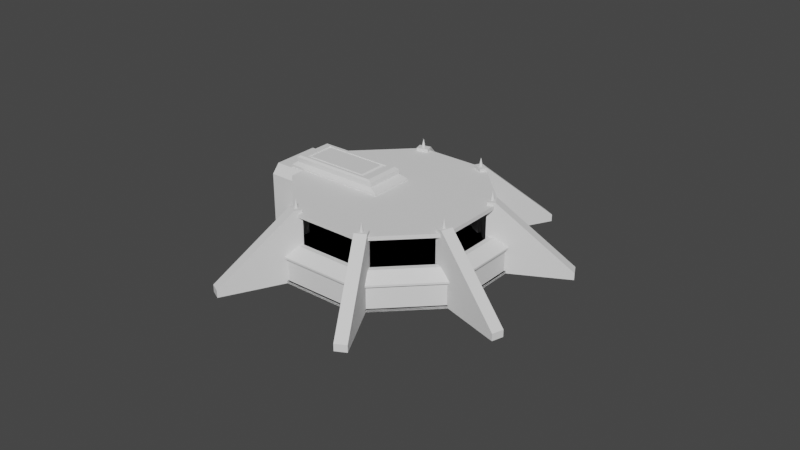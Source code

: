 # Source: Bunker_Imperial.blend  (saved by Blender 3.1.7; exported with 4.5.12 LTS)
import bpy
from mathutils import Matrix  # noqa: F401  (used for matrix-valued properties, if any)

bpy.ops.wm.read_factory_settings(use_empty=True)
scene = bpy.context.scene
scene.name = 'Scene'

# ---- collections
col_collection = bpy.data.collections.new('Collection'); scene.collection.children.link(col_collection)

# ---- world
world_world = bpy.data.worlds.new('World'); scene.world = world_world
world_world.use_nodes = True; world_world.node_tree.nodes.clear()
_N = world_world.node_tree.nodes; _L = world_world.node_tree.links
n0 = _N.new('ShaderNodeOutputWorld'); n0.name = 'World Output'; n0.location = (300, 300)
n1 = _N.new('ShaderNodeBackground'); n1.name = 'Background'; n1.location = (10, 300)
n1.inputs[0].default_value = (0.05088, 0.05088, 0.05088, 1.0)
_L.new(n1.outputs[0], n0.inputs[0])
n0.is_active_output = True
world_world.color = (0.05088, 0.05088, 0.05088)
world_world.use_sun_shadow = False
world_world.sun_shadow_jitter_overblur = 0.0

# ---- meshes
me_cylinder = bpy.data.meshes.new('Cylinder')
me_cylinder.from_pydata([(0.0, 0.09805, -0.006371), (0.0, 0.09805, 0.006371), (0.06933, 0.06933, -0.006371), (0.06933, 0.06933, 0.006371), (0.09805, -4.286e-09, -0.006371), (0.09805, -4.286e-09, 0.006371), (0.06933, -0.06933, -0.006371), (0.06933, -0.06933, 0.006371), (-8.571e-09, -0.09805, -0.006371), (-8.571e-09, -0.09805, 0.006371), (-0.06933, -0.06933, -0.006371), (-0.06933, -0.06933, 0.006371), (-0.09805, 1.169e-09, -0.006371), (-0.09805, 1.169e-09, 0.006371), (-0.06933, 0.06933, -0.006371), (-0.06933, 0.06933, 0.006371)], [], [(0, 1, 3, 2), (2, 3, 5, 4), (4, 5, 7, 6), (6, 7, 9, 8), (8, 9, 11, 10), (10, 11, 13, 12), (3, 1, 15, 13, 11, 9, 7, 5), (12, 13, 15, 14), (14, 15, 1, 0), (0, 2, 4, 6, 8, 10, 12, 14)])
_uv = me_cylinder.uv_layers.new(name='UVMap')
_uv.uv.foreach_set('vector', [1.0, 0.5, 1.0, 1.0, 0.875, 1.0, 0.875, 0.5, 0.875, 0.5, 0.875, 1.0, 0.75, 1.0, 0.75, 0.5, 0.75, 0.5, 0.75, 1.0, 0.625, 1.0, 0.625, 0.5, 0.625, 0.5, 0.625, 1.0, 0.5, 1.0, 0.5, 0.5, 0.5, 0.5, 0.5, 1.0, 0.375, 1.0, 0.375, 0.5, 0.375, 0.5, 0.375, 1.0, 0.25, 1.0, 0.25, 0.5, 0.4197, 0.4197, 0.25, 0.49, 0.08029, 0.4197, 0.01, 0.25, 0.08029, 0.08029, 0.25, 0.01, 0.4197, 0.08029, 0.49, 0.25, 0.25, 0.5, 0.25, 1.0, 0.125, 1.0, 0.125, 0.5, 0.125, 0.5, 0.125, 1.0, 0.0, 1.0, 0.0, 0.5, 0.75, 0.49, 0.9197, 0.4197, 0.99, 0.25, 0.9197, 0.08029, 0.75, 0.01, 0.5803, 0.08029, 0.51, 0.25, 0.5803, 0.4197])
me_cylinder.use_remesh_fix_poles = True
me_cylinder.use_remesh_preserve_attributes = False
me_cylinder.update()
me_cylinder_001 = bpy.data.meshes.new('Cylinder.001')
me_cylinder_001.from_pydata([(-5.821e-11, 0.09805, -0.006371), (-5.821e-11, 0.09805, 0.05955), (0.06933, 0.06933, -0.006371), (0.06933, 0.06933, 0.05955), (0.09805, -4.228e-09, -0.006371), (0.09805, -4.228e-09, 0.05955), (0.06933, -0.06933, -0.006371), (0.06933, -0.06933, 0.05955), (-8.63e-09, -0.09805, -0.006371), (-8.63e-09, -0.09805, 0.05955), (-0.06933, -0.06933, -0.006371), (-0.06933, -0.06933, 0.05955), (-0.09805, 1.227e-09, -0.006371), (-0.09805, 1.227e-09, 0.05955), (-0.06933, 0.06933, -0.006371), (-0.06933, 0.06933, 0.05955), (0.07103, 0.07103, 0.05955), (-5.821e-11, 0.1005, 0.05955), (0.1005, -4.277e-09, 0.05955), (0.07103, -0.07103, 0.05955), (-8.728e-09, -0.1005, 0.05955), (-0.07103, -0.07103, 0.05955), (-0.1005, 1.079e-09, 0.05955), (-0.07103, 0.07103, 0.05955), (0.06331, 0.06331, 0.09061), (-1.721e-10, 0.08953, 0.09061), (0.08953, -3.894e-09, 0.09061), (0.06331, -0.06331, 0.09061), (-7.899e-09, -0.08953, 0.09061), (-0.06331, -0.06331, 0.09061), (-0.08953, 8.796e-10, 0.09061), (-0.06331, 0.06331, 0.09061), (0.07103, -0.07103, 0.0653), (-8.728e-09, -0.1005, 0.0653), (-0.1005, 1.079e-09, 0.0653), (-0.07103, 0.07103, 0.0653), (0.07103, 0.07103, 0.0653), (0.1005, -4.277e-09, 0.0653), (-0.07103, -0.07103, 0.0653), (-5.821e-11, 0.1005, 0.0653), (0.06, -0.06, 0.09061), (0.08485, -3.721e-09, 0.09061), (-5.821e-11, 0.08485, -0.006371), (0.08485, -3.651e-09, -0.006371), (-7.476e-09, -0.08485, -0.006371), (0.06, -0.06, -0.006371), (0.06, 0.06, -0.006371), (-0.06, -0.06, -0.006371), (0.08485, -3.651e-09, 0.09061), (0.06, 0.06, 0.09061), (-5.821e-11, 0.08485, 0.09061), (-1.313e-10, 0.08485, 0.09061), (-7.489e-09, -0.08485, 0.09061), (-7.476e-09, -0.08485, 0.09061), (-0.06, -0.06, 0.09061), (-0.07078, 0.06582, 0.05955), (-0.09645, 0.003861, 0.05955), (-0.07078, 0.06582, -0.006371), (-0.09645, 0.003861, -0.006371), (-0.08716, 1.098e-09, -0.006371), (-0.08437, -0.001161, -0.006371), (-0.0584, 0.06066, -0.006371), (-0.0584, 0.06066, 0.09061), (-0.06228, 0.06228, 0.09061), (-0.0985, 0.004714, 0.0653), (-0.07284, 0.06667, 0.0653), (-0.08918, 0.0008386, 0.09061), (-0.06352, 0.06279, 0.09061), (-0.0985, 0.004714, 0.05955), (-0.07284, 0.06667, 0.05955), (-0.08716, 8.767e-10, 0.09061), (-0.08437, -0.001161, 0.09061), (-0.07297, 0.06057, 0.05955), (-0.07502, 0.06142, 0.05955), (-0.06058, 0.05542, -0.006371), (-0.06058, 0.05542, 0.09061), (-0.06446, 0.05703, 0.09061), (-0.09427, 0.009105, 0.05955), (-0.09632, 0.009958, 0.05955), (-0.08498, 0.005244, 0.09061), (-0.08219, 0.004083, 0.09061), (-0.0657, 0.05755, 0.09061), (-0.07502, 0.06142, 0.0653), (-0.09427, 0.009105, -0.006371), (-0.08498, 0.005244, -0.006371), (-0.07297, 0.06057, -0.006371), (-0.08219, 0.004083, -0.006371), (-0.09632, 0.009958, 0.0653), (-0.087, 0.006083, 0.09061)], [], [(0, 1, 3, 2), (2, 3, 5, 4), (4, 5, 7, 6), (6, 7, 9, 8), (8, 9, 11, 10), (10, 11, 13, 12), (27, 26, 41, 40), (15, 14, 57, 55), (12, 13, 56, 58), (14, 15, 1, 0), (46, 42, 0, 2, 4, 6, 8, 10, 12, 59, 60, 47, 44, 45, 43), (58, 59, 12), (57, 14, 0, 42, 61), (9, 7, 19, 20), (48, 41, 26, 24, 49), (13, 11, 21, 22), (50, 49, 24, 25, 51), (25, 31, 63, 62, 51), (3, 1, 17, 16), (1, 15, 23, 17), (33, 32, 27, 28), (64, 34, 30, 66), (31, 35, 65, 67), (37, 36, 24, 26), (38, 33, 28, 29), (39, 35, 31, 25), (36, 39, 25, 24), (32, 37, 26, 27), (34, 38, 29, 30), (52, 28, 27, 40, 53), (5, 3, 16, 18), (56, 13, 22, 68), (23, 15, 55, 69), (54, 29, 28, 52), (11, 9, 20, 21), (70, 30, 29, 54, 71), (66, 30, 70), (31, 67, 63), (7, 5, 18, 19), (22, 21, 38, 34), (19, 18, 37, 32), (16, 17, 39, 36), (17, 23, 35, 39), (21, 20, 33, 38), (18, 16, 36, 37), (22, 34, 64, 68), (65, 35, 23, 69), (20, 19, 32, 33), (50, 42, 46, 49), (46, 43, 48, 49), (40, 41, 48), (40, 45, 44, 53), (52, 53, 44, 47, 54), (71, 54, 47, 60), (61, 42, 50, 51, 62), (55, 57, 85, 72), (62, 63, 76, 75), (72, 85, 74, 75, 76, 81, 82, 73), (77, 78, 87, 88, 79, 80, 86, 84, 83), (66, 70, 79, 88), (71, 60, 86, 80), (60, 59, 84, 86), (67, 65, 82, 81), (57, 61, 74, 85), (65, 69, 73, 82), (56, 68, 78, 77), (58, 56, 77, 83), (64, 66, 88, 87), (70, 71, 80, 79), (59, 58, 83, 84), (61, 62, 75, 74), (68, 64, 87, 78), (69, 55, 72, 73), (63, 67, 81, 76)])
_uv = me_cylinder_001.uv_layers.new(name='UVMap')
_uv.uv.foreach_set('vector', [1.0, 0.5, 1.0, 1.0, 0.875, 1.0, 0.875, 0.5, 0.875, 0.5, 0.875, 1.0, 0.75, 1.0, 0.75, 0.5, 0.75, 0.5, 0.75, 1.0, 0.625, 1.0, 0.625, 0.5, 0.625, 0.5, 0.625, 1.0, 0.5, 1.0, 0.5, 0.5, 0.5, 0.5, 0.5, 1.0, 0.375, 1.0, 0.375, 0.5, 0.375, 0.5, 0.375, 1.0, 0.25, 1.0, 0.25, 0.5, 0.4197, 0.08029, 0.49, 0.25, 0.49, 0.25, 0.4197, 0.08029, 0.125, 1.0, 0.125, 0.5, 0.1313, 0.5, 0.1313, 1.0, 0.25, 0.5, 0.25, 1.0, 0.243, 1.0, 0.243, 0.5, 0.125, 0.5, 0.125, 1.0, 0.0, 1.0, 0.0, 0.5, 0.8969, 0.3969, 0.75, 0.4577, 0.75, 0.49, 0.9197, 0.4197, 0.99, 0.25, 0.9197, 0.08029, 0.75, 0.01, 0.5803, 0.08029, 0.51, 0.25, 0.5366, 0.25, 0.5435, 0.2472, 0.6031, 0.1031, 0.75, 0.0423, 0.8969, 0.1031, 0.9577, 0.25, 0.5139, 0.2595, 0.5366, 0.25, 0.51, 0.25, 0.5767, 0.4111, 0.5803, 0.4197, 0.75, 0.49, 0.75, 0.4577, 0.6071, 0.3985, 0.5, 1.0, 0.625, 1.0, 0.625, 1.0, 0.5, 1.0, 0.49, 0.25, 0.49, 0.25, 0.49, 0.25, 0.4197, 0.4197, 0.4197, 0.4197, 0.25, 1.0, 0.375, 1.0, 0.375, 1.0, 0.25, 1.0, 0.25, 0.49, 0.4197, 0.4197, 0.4197, 0.4197, 0.25, 0.49, 0.25, 0.49, 0.25, 0.49, 0.08029, 0.4197, 0.08029, 0.4197, 0.08483, 0.4216, 0.25, 0.49, 0.875, 1.0, 1.0, 1.0, 1.0, 1.0, 0.875, 1.0, 0.0, 1.0, 0.125, 1.0, 0.125, 1.0, 0.0, 1.0, 0.5, 1.0, 0.625, 1.0, 0.625, 1.0, 0.5, 1.0, 0.2417, 1.0, 0.25, 1.0, 0.25, 1.0, 0.2483, 1.0, 0.125, 1.0, 0.125, 1.0, 0.1327, 1.0, 0.126, 1.0, 0.75, 1.0, 0.875, 1.0, 0.875, 1.0, 0.75, 1.0, 0.375, 1.0, 0.5, 1.0, 0.5, 1.0, 0.375, 1.0, 0.0, 1.0, 0.125, 1.0, 0.125, 1.0, 0.0, 1.0, 0.875, 1.0, 1.0, 1.0, 1.0, 1.0, 0.875, 1.0, 0.625, 1.0, 0.75, 1.0, 0.75, 1.0, 0.625, 1.0, 0.25, 1.0, 0.375, 1.0, 0.375, 1.0, 0.25, 1.0, 0.25, 0.01, 0.25, 0.01, 0.4197, 0.08029, 0.4197, 0.08029, 0.25, 0.01, 0.75, 1.0, 0.875, 1.0, 0.875, 1.0, 0.75, 1.0, 0.243, 1.0, 0.25, 1.0, 0.25, 1.0, 0.2417, 1.0, 0.125, 1.0, 0.125, 1.0, 0.1313, 1.0, 0.1327, 1.0, 0.08029, 0.08029, 0.08029, 0.08029, 0.25, 0.01, 0.25, 0.01, 0.375, 1.0, 0.5, 1.0, 0.5, 1.0, 0.375, 1.0, 0.01, 0.25, 0.01, 0.25, 0.08029, 0.08029, 0.08029, 0.08029, 0.01136, 0.2467, 0.01093, 0.2522, 0.01, 0.25, 0.01, 0.25, 0.08029, 0.4197, 0.07973, 0.4183, 0.08029, 0.4197, 0.625, 1.0, 0.75, 1.0, 0.75, 1.0, 0.625, 1.0, 0.25, 1.0, 0.375, 1.0, 0.375, 1.0, 0.25, 1.0, 0.625, 1.0, 0.75, 1.0, 0.75, 1.0, 0.625, 1.0, 0.875, 1.0, 1.0, 1.0, 1.0, 1.0, 0.875, 1.0, 0.0, 1.0, 0.125, 1.0, 0.125, 1.0, 0.0, 1.0, 0.375, 1.0, 0.5, 1.0, 0.5, 1.0, 0.375, 1.0, 0.75, 1.0, 0.875, 1.0, 0.875, 1.0, 0.75, 1.0, 0.25, 1.0, 0.25, 1.0, 0.2417, 1.0, 0.2417, 1.0, 0.1327, 1.0, 0.125, 1.0, 0.125, 1.0, 0.1327, 1.0, 0.5, 1.0, 0.625, 1.0, 0.625, 1.0, 0.5, 1.0, 1.0, 0.6766, 1.0, 0.5443, 0.875, 0.5443, 0.875, 0.6766, 0.875, 0.5443, 0.75, 0.5443, 0.75, 0.6766, 0.875, 0.6766, 0.625, 0.6766, 0.75, 0.6766, 0.75, 0.6766, 0.625, 0.6766, 0.625, 0.5443, 0.5, 0.5443, 0.5, 0.6766, 0.5, 0.6766, 0.5, 0.6766, 0.5, 0.5443, 0.375, 0.5443, 0.375, 0.6766, 0.2524, 0.6766, 0.375, 0.6766, 0.375, 0.5443, 0.2524, 0.5443, 0.1217, 0.5443, 0.0, 0.5443, 0.0, 0.6766, 0.0, 0.6766, 0.1217, 0.6766, 0.1313, 1.0, 0.1313, 0.5, 0.1313, 0.5, 0.1313, 1.0, 0.08483, 0.4216, 0.08029, 0.4197, 0.08029, 0.4197, 0.08483, 0.4216, 0.4852, 0.2947, 0.3805, 0.2947, 0.3805, 0.366, 0.5345, 0.366, 0.5345, 0.3436, 0.5345, 0.3365, 0.4943, 0.2829, 0.4852, 0.2829, 0.4852, 0.9548, 0.4852, 0.9666, 0.4943, 0.9666, 0.5345, 0.913, 0.5345, 0.9014, 0.5345, 0.8853, 0.3805, 0.8853, 0.3805, 0.9014, 0.3805, 0.9548, 0.01093, 0.2522, 0.01, 0.25, 0.01, 0.25, 0.01093, 0.2522, 0.2524, 0.6766, 0.2524, 0.5443, 0.2524, 0.5443, 0.2524, 0.6766, 0.5435, 0.2472, 0.5366, 0.25, 0.5366, 0.25, 0.5435, 0.2472, 0.126, 1.0, 0.1327, 1.0, 0.1327, 1.0, 0.126, 1.0, 0.5767, 0.4111, 0.6071, 0.3985, 0.6071, 0.3985, 0.5767, 0.4111, 0.1327, 1.0, 0.1327, 1.0, 0.1327, 1.0, 0.1327, 1.0, 0.243, 1.0, 0.2417, 1.0, 0.2417, 1.0, 0.243, 1.0, 0.243, 0.5, 0.243, 1.0, 0.243, 1.0, 0.243, 0.5, 0.2417, 1.0, 0.2483, 1.0, 0.2483, 1.0, 0.2417, 1.0, 0.01, 0.25, 0.01136, 0.2467, 0.01136, 0.2467, 0.01, 0.25, 0.5366, 0.25, 0.5139, 0.2595, 0.5139, 0.2595, 0.5366, 0.25, 0.1217, 0.5443, 0.1217, 0.6766, 0.1217, 0.6766, 0.1217, 0.5443, 0.2417, 1.0, 0.2417, 1.0, 0.2417, 1.0, 0.2417, 1.0, 0.1327, 1.0, 0.1313, 1.0, 0.1313, 1.0, 0.1327, 1.0, 0.08029, 0.4197, 0.07973, 0.4183, 0.07973, 0.4183, 0.08029, 0.4197])
me_cylinder_001.use_remesh_fix_poles = True
me_cylinder_001.use_remesh_preserve_attributes = False
me_cylinder_001.update()
me_cylinder_003 = bpy.data.meshes.new('Cylinder.003')
me_cylinder_003.from_pydata([(0.0, 0.09805, -0.0138), (0.0, 0.09805, 0.006371), (0.06933, 0.06933, -0.0138), (0.06933, 0.06933, 0.006371), (0.09805, -4.286e-09, -0.0138), (0.09805, -4.286e-09, 0.006371), (0.06933, -0.06933, -0.0138), (0.06933, -0.06933, 0.006371), (-8.571e-09, -0.09805, -0.0138), (-8.571e-09, -0.09805, 0.006371), (-0.06933, -0.06933, -0.0138), (-0.06933, -0.06933, 0.006371), (-0.09805, 1.169e-09, -0.0138), (-0.09805, 1.169e-09, 0.006371), (-0.06933, 0.06933, -0.0138), (-0.06933, 0.06933, 0.006371)], [], [(0, 1, 3, 2), (2, 3, 5, 4), (4, 5, 7, 6), (6, 7, 9, 8), (8, 9, 11, 10), (10, 11, 13, 12), (3, 1, 15, 13, 11, 9, 7, 5), (12, 13, 15, 14), (14, 15, 1, 0), (0, 2, 4, 6, 8, 10, 12, 14)])
_uv = me_cylinder_003.uv_layers.new(name='UVMap')
_uv.uv.foreach_set('vector', [1.0, 0.5, 1.0, 1.0, 0.875, 1.0, 0.875, 0.5, 0.875, 0.5, 0.875, 1.0, 0.75, 1.0, 0.75, 0.5, 0.75, 0.5, 0.75, 1.0, 0.625, 1.0, 0.625, 0.5, 0.625, 0.5, 0.625, 1.0, 0.5, 1.0, 0.5, 0.5, 0.5, 0.5, 0.5, 1.0, 0.375, 1.0, 0.375, 0.5, 0.375, 0.5, 0.375, 1.0, 0.25, 1.0, 0.25, 0.5, 0.4197, 0.4197, 0.25, 0.49, 0.08029, 0.4197, 0.01, 0.25, 0.08029, 0.08029, 0.25, 0.01, 0.4197, 0.08029, 0.49, 0.25, 0.25, 0.5, 0.25, 1.0, 0.125, 1.0, 0.125, 0.5, 0.125, 0.5, 0.125, 1.0, 0.0, 1.0, 0.0, 0.5, 0.75, 0.49, 0.9197, 0.4197, 0.99, 0.25, 0.9197, 0.08029, 0.75, 0.01, 0.5803, 0.08029, 0.51, 0.25, 0.5803, 0.4197])
me_cylinder_003.use_remesh_fix_poles = True
me_cylinder_003.use_remesh_preserve_attributes = False
me_cylinder_003.update()
me_cylinder_006 = bpy.data.meshes.new('Cylinder.006')
me_cylinder_006.from_pydata([(0.0, 0.09805, -0.006371), (0.0, 0.09805, 0.006371), (0.06933, 0.06933, -0.006371), (0.06933, 0.06933, 0.006371), (0.09805, -4.286e-09, -0.006371), (0.09805, -4.286e-09, 0.006371), (0.06933, -0.06933, -0.006371), (0.06933, -0.06933, 0.006371), (-8.571e-09, -0.09805, -0.006371), (-8.571e-09, -0.09805, 0.006371), (-0.06933, -0.06933, -0.006371), (-0.06933, -0.06933, 0.006371), (-0.09805, 1.169e-09, -0.006371), (-0.09805, 1.169e-09, 0.006371), (-0.06933, 0.06933, -0.006371), (-0.06933, 0.06933, 0.006371)], [], [(0, 1, 3, 2), (2, 3, 5, 4), (4, 5, 7, 6), (6, 7, 9, 8), (8, 9, 11, 10), (10, 11, 13, 12), (3, 1, 15, 13, 11, 9, 7, 5), (12, 13, 15, 14), (14, 15, 1, 0), (0, 2, 4, 6, 8, 10, 12, 14)])
_uv = me_cylinder_006.uv_layers.new(name='UVMap')
_uv.uv.foreach_set('vector', [1.0, 0.5, 1.0, 1.0, 0.875, 1.0, 0.875, 0.5, 0.875, 0.5, 0.875, 1.0, 0.75, 1.0, 0.75, 0.5, 0.75, 0.5, 0.75, 1.0, 0.625, 1.0, 0.625, 0.5, 0.625, 0.5, 0.625, 1.0, 0.5, 1.0, 0.5, 0.5, 0.5, 0.5, 0.5, 1.0, 0.375, 1.0, 0.375, 0.5, 0.375, 0.5, 0.375, 1.0, 0.25, 1.0, 0.25, 0.5, 0.4197, 0.4197, 0.25, 0.49, 0.08029, 0.4197, 0.01, 0.25, 0.08029, 0.08029, 0.25, 0.01, 0.4197, 0.08029, 0.49, 0.25, 0.25, 0.5, 0.25, 1.0, 0.125, 1.0, 0.125, 0.5, 0.125, 0.5, 0.125, 1.0, 0.0, 1.0, 0.0, 0.5, 0.75, 0.49, 0.9197, 0.4197, 0.99, 0.25, 0.9197, 0.08029, 0.75, 0.01, 0.5803, 0.08029, 0.51, 0.25, 0.5803, 0.4197])
me_cylinder_006.use_remesh_fix_poles = True
me_cylinder_006.use_remesh_preserve_attributes = False
me_cylinder_006.update()
me_cube_008 = bpy.data.meshes.new('Cube.008')
me_cube_008.from_pydata([(0.1511, -0.1588, -0.01663), (0.1511, -0.1588, 0.06487), (0.2721, -0.1344, -0.01663), (0.1627, -0.1565, 0.06487), (0.1475, -0.1413, -0.01663), (0.1475, -0.1413, 0.06487), (0.2686, -0.1169, -0.01663), (0.1592, -0.1389, 0.06487), (0.1511, -0.1588, -0.008371), (0.2721, -0.1344, -0.008371), (0.2686, -0.1169, -0.008371), (0.1475, -0.1413, -0.008371), (-0.008945, -0.02786, -0.01663), (-0.008945, -0.02786, 0.06487), (-0.008945, 0.09564, -0.01663), (-0.008945, -0.01596, 0.06487), (0.008945, -0.02786, -0.01663), (0.008945, -0.02786, 0.06487), (0.008945, 0.09564, -0.01663), (0.008945, -0.01596, 0.06487), (-0.008945, -0.02786, -0.008371), (-0.008945, 0.09564, -0.008371), (0.008945, 0.09564, -0.008371), (0.008945, -0.02786, -0.008371), (-0.09696, -0.08106, -0.01663), (-0.09696, -0.08106, 0.06487), (-0.1843, 0.006266, -0.01663), (-0.1054, -0.07265, 0.06487), (-0.08431, -0.06841, -0.01663), (-0.08431, -0.06841, 0.06487), (-0.1716, 0.01892, -0.01663), (-0.09273, -0.06, 0.06487), (-0.09696, -0.08106, -0.008371), (-0.1843, 0.006266, -0.008371), (-0.1716, 0.01892, -0.008371), (-0.08431, -0.06841, -0.008371), (0.1163, -0.2556, -0.01663), (0.1163, -0.2556, 0.06487), (0.2192, -0.324, -0.01663), (0.1263, -0.2622, 0.06487), (0.1262, -0.2407, -0.01663), (0.1262, -0.2407, 0.06487), (0.2291, -0.309, -0.01663), (0.1362, -0.2473, 0.06487), (0.1163, -0.2556, -0.008371), (0.2192, -0.324, -0.008371), (0.2291, -0.309, -0.008371), (0.1262, -0.2407, -0.008371), (0.1093, -0.06589, -0.01663), (0.1093, -0.06589, 0.06487), (0.1777, 0.03699, -0.01663), (0.1159, -0.05597, 0.06487), (0.09444, -0.05599, -0.01663), (0.09444, -0.05599, 0.06487), (0.1628, 0.04689, -0.01663), (0.101, -0.04608, 0.06487), (0.1093, -0.06589, -0.008371), (0.1777, 0.03699, -0.008371), (0.1628, 0.04689, -0.008371), (0.09444, -0.05599, -0.008371), (0.02005, -0.3023, -0.01663), (0.02005, -0.3023, 0.06487), (0.02309, -0.4258, -0.01663), (0.02034, -0.3142, 0.06487), (0.03794, -0.3019, -0.01663), (0.03794, -0.3019, 0.06487), (0.04097, -0.4254, -0.01663), (0.03823, -0.3138, 0.06487), (0.02005, -0.3023, -0.008371), (0.02309, -0.4258, -0.008371), (0.04097, -0.4254, -0.008371), (0.03794, -0.3019, -0.008371)], [], [(8, 9, 3, 1), (9, 10, 7, 3), (10, 11, 5, 7), (11, 8, 1, 5), (2, 0, 4, 6), (7, 5, 1, 3), (4, 0, 8, 11), (6, 4, 11, 10), (2, 6, 10, 9), (0, 2, 9, 8), (20, 13, 15, 21), (21, 15, 19, 22), (22, 19, 17, 23), (23, 17, 13, 20), (14, 18, 16, 12), (19, 15, 13, 17), (16, 23, 20, 12), (18, 22, 23, 16), (14, 21, 22, 18), (12, 20, 21, 14), (32, 25, 27, 33), (33, 27, 31, 34), (34, 31, 29, 35), (35, 29, 25, 32), (26, 30, 28, 24), (31, 27, 25, 29), (28, 35, 32, 24), (30, 34, 35, 28), (26, 33, 34, 30), (24, 32, 33, 26), (44, 45, 39, 37), (45, 46, 43, 39), (46, 47, 41, 43), (47, 44, 37, 41), (38, 36, 40, 42), (43, 41, 37, 39), (40, 36, 44, 47), (42, 40, 47, 46), (38, 42, 46, 45), (36, 38, 45, 44), (56, 57, 51, 49), (57, 58, 55, 51), (58, 59, 53, 55), (59, 56, 49, 53), (50, 48, 52, 54), (55, 53, 49, 51), (52, 48, 56, 59), (54, 52, 59, 58), (50, 54, 58, 57), (48, 50, 57, 56), (68, 69, 63, 61), (69, 70, 67, 63), (70, 71, 65, 67), (71, 68, 61, 65), (62, 60, 64, 66), (67, 65, 61, 63), (64, 60, 68, 71), (66, 64, 71, 70), (62, 66, 70, 69), (60, 62, 69, 68)])
_uv = me_cube_008.uv_layers.new(name='UVMap')
_uv.uv.foreach_set('vector', [0.4168, 0.0, 0.4168, 0.25, 0.625, 0.25, 0.625, 0.0, 0.4168, 0.25, 0.4168, 0.5, 0.625, 0.5, 0.625, 0.25, 0.4168, 0.5, 0.4168, 0.75, 0.625, 0.75, 0.625, 0.5, 0.4168, 0.75, 0.4168, 1.0, 0.625, 1.0, 0.625, 0.75, 0.125, 0.5, 0.125, 0.75, 0.375, 0.75, 0.375, 0.5, 0.625, 0.5, 0.625, 0.75, 0.875, 0.75, 0.875, 0.5, 0.375, 0.75, 0.375, 1.0, 0.4168, 1.0, 0.4168, 0.75, 0.375, 0.5, 0.375, 0.75, 0.4168, 0.75, 0.4168, 0.5, 0.375, 0.25, 0.375, 0.5, 0.4168, 0.5, 0.4168, 0.25, 0.375, 0.0, 0.375, 0.25, 0.4168, 0.25, 0.4168, 0.0, 0.4168, 0.0, 0.625, 0.0, 0.625, 0.25, 0.4168, 0.25, 0.4168, 0.25, 0.625, 0.25, 0.625, 0.5, 0.4168, 0.5, 0.4168, 0.5, 0.625, 0.5, 0.625, 0.75, 0.4168, 0.75, 0.4168, 0.75, 0.625, 0.75, 0.625, 1.0, 0.4168, 1.0, 0.125, 0.5, 0.375, 0.5, 0.375, 0.75, 0.125, 0.75, 0.625, 0.5, 0.875, 0.5, 0.875, 0.75, 0.625, 0.75, 0.375, 0.75, 0.4168, 0.75, 0.4168, 1.0, 0.375, 1.0, 0.375, 0.5, 0.4168, 0.5, 0.4168, 0.75, 0.375, 0.75, 0.375, 0.25, 0.4168, 0.25, 0.4168, 0.5, 0.375, 0.5, 0.375, 0.0, 0.4168, 0.0, 0.4168, 0.25, 0.375, 0.25, 0.4168, 0.0, 0.625, 0.0, 0.625, 0.25, 0.4168, 0.25, 0.4168, 0.25, 0.625, 0.25, 0.625, 0.5, 0.4168, 0.5, 0.4168, 0.5, 0.625, 0.5, 0.625, 0.75, 0.4168, 0.75, 0.4168, 0.75, 0.625, 0.75, 0.625, 1.0, 0.4168, 1.0, 0.125, 0.5, 0.375, 0.5, 0.375, 0.75, 0.125, 0.75, 0.625, 0.5, 0.875, 0.5, 0.875, 0.75, 0.625, 0.75, 0.375, 0.75, 0.4168, 0.75, 0.4168, 1.0, 0.375, 1.0, 0.375, 0.5, 0.4168, 0.5, 0.4168, 0.75, 0.375, 0.75, 0.375, 0.25, 0.4168, 0.25, 0.4168, 0.5, 0.375, 0.5, 0.375, 0.0, 0.4168, 0.0, 0.4168, 0.25, 0.375, 0.25, 0.4168, 0.0, 0.4168, 0.25, 0.625, 0.25, 0.625, 0.0, 0.4168, 0.25, 0.4168, 0.5, 0.625, 0.5, 0.625, 0.25, 0.4168, 0.5, 0.4168, 0.75, 0.625, 0.75, 0.625, 0.5, 0.4168, 0.75, 0.4168, 1.0, 0.625, 1.0, 0.625, 0.75, 0.125, 0.5, 0.125, 0.75, 0.375, 0.75, 0.375, 0.5, 0.625, 0.5, 0.625, 0.75, 0.875, 0.75, 0.875, 0.5, 0.375, 0.75, 0.375, 1.0, 0.4168, 1.0, 0.4168, 0.75, 0.375, 0.5, 0.375, 0.75, 0.4168, 0.75, 0.4168, 0.5, 0.375, 0.25, 0.375, 0.5, 0.4168, 0.5, 0.4168, 0.25, 0.375, 0.0, 0.375, 0.25, 0.4168, 0.25, 0.4168, 0.0, 0.4168, 0.0, 0.4168, 0.25, 0.625, 0.25, 0.625, 0.0, 0.4168, 0.25, 0.4168, 0.5, 0.625, 0.5, 0.625, 0.25, 0.4168, 0.5, 0.4168, 0.75, 0.625, 0.75, 0.625, 0.5, 0.4168, 0.75, 0.4168, 1.0, 0.625, 1.0, 0.625, 0.75, 0.125, 0.5, 0.125, 0.75, 0.375, 0.75, 0.375, 0.5, 0.625, 0.5, 0.625, 0.75, 0.875, 0.75, 0.875, 0.5, 0.375, 0.75, 0.375, 1.0, 0.4168, 1.0, 0.4168, 0.75, 0.375, 0.5, 0.375, 0.75, 0.4168, 0.75, 0.4168, 0.5, 0.375, 0.25, 0.375, 0.5, 0.4168, 0.5, 0.4168, 0.25, 0.375, 0.0, 0.375, 0.25, 0.4168, 0.25, 0.4168, 0.0, 0.4168, 0.0, 0.4168, 0.25, 0.625, 0.25, 0.625, 0.0, 0.4168, 0.25, 0.4168, 0.5, 0.625, 0.5, 0.625, 0.25, 0.4168, 0.5, 0.4168, 0.75, 0.625, 0.75, 0.625, 0.5, 0.4168, 0.75, 0.4168, 1.0, 0.625, 1.0, 0.625, 0.75, 0.125, 0.5, 0.125, 0.75, 0.375, 0.75, 0.375, 0.5, 0.625, 0.5, 0.625, 0.75, 0.875, 0.75, 0.875, 0.5, 0.375, 0.75, 0.375, 1.0, 0.4168, 1.0, 0.4168, 0.75, 0.375, 0.5, 0.375, 0.75, 0.4168, 0.75, 0.4168, 0.5, 0.375, 0.25, 0.375, 0.5, 0.4168, 0.5, 0.4168, 0.25, 0.375, 0.0, 0.375, 0.25, 0.4168, 0.25, 0.4168, 0.0])
me_cube_008.use_remesh_fix_poles = True
me_cube_008.use_remesh_preserve_attributes = False
me_cube_008.update()
me_cube_009 = bpy.data.meshes.new('Cube.009')
me_cube_009.from_pydata([(-0.08072, -0.08072, 0.0008424), (-0.02307, -0.05708, 0.0023), (-0.08072, 0.08072, 0.0008424), (0.3516, -0.08072, 0.0008424), (-0.02307, 0.05568, 0.0023), (0.3516, 0.08072, 0.0008424), (0.2727, -0.05708, 0.0023), (-0.08072, -0.08072, 0.0003678), (-0.08072, 0.08072, 0.0003678), (0.3516, 0.08072, 0.0003678), (0.2727, 0.05568, 0.0023), (0.3516, -0.08072, 0.0003678), (6.049e-05, 0.08072, 0.0003678), (6.049e-05, -0.08072, 0.0003678), (0.32, -0.07096, 0.00144), (0.32, 0.07096, 0.00144), (-0.06001, -0.07096, 0.00144), (-0.06001, 0.07096, 0.00144), (0.32, -0.07096, 0.002193), (0.32, 0.07096, 0.002193), (-0.06001, -0.07096, 0.002193), (-0.06001, 0.07096, 0.002193), (0.3034, -0.06583, 0.002502), (0.3034, 0.06583, 0.002502), (-0.04912, -0.06583, 0.002502), (-0.04912, 0.06583, 0.002502), (0.2727, 0.05568, 0.002502), (-0.02307, 0.05568, 0.002502), (-0.02307, -0.05708, 0.002502), (0.2727, -0.05708, 0.002502), (-0.02307, 0.04852, 0.0023), (-0.02307, 0.04852, 0.002502), (-0.02307, -0.05118, 0.002502), (-0.02307, -0.05118, 0.0023), (0.2579, -0.05708, 0.0023), (0.2579, -0.05708, 0.002502), (0.2579, 0.05568, 0.0023), (0.2579, 0.05568, 0.002502), (0.2579, 0.04852, 0.0023), (0.2579, -0.05118, 0.0023), (-0.01131, 0.05568, 0.002502), (-0.01131, -0.05708, 0.0023), (-0.01131, -0.05708, 0.002502), (-0.01131, 0.05568, 0.0023), (-0.01131, 0.04852, 0.0023), (-0.01131, -0.05118, 0.0023), (-0.006423, 0.04671, 0.002499), (0.253, 0.04671, 0.002499), (-0.006423, -0.04937, 0.002499), (0.253, -0.04937, 0.002499), (-0.08072, -0.113, -0.01006), (-0.08072, 0.113, -0.01006), (6.049e-05, 0.113, -0.01006), (6.049e-05, -0.113, -0.01006), (-0.08072, 0.08528, 0.0003678), (-0.08072, 0.113, -0.001107), (6.049e-05, 0.113, -0.001107), (6.049e-05, 0.08528, 0.0003678), (-0.08072, -0.113, -0.001107), (-0.08072, -0.08528, 0.0003678), (6.049e-05, -0.08528, 0.0003678), (6.049e-05, -0.113, -0.001107), (-0.1527, -0.08072, 0.0003678), (-0.1527, 0.08072, 0.0003678), (-0.1527, -0.113, -0.01006), (-0.1527, 0.113, -0.01006), (-0.1527, 0.113, -0.001107), (-0.1527, 0.08528, 0.0003678), (-0.1527, -0.08528, 0.0003678), (-0.1527, -0.113, -0.001107), (6.049e-05, 0.0813, -0.001445), (6.049e-05, 0.08072, -0.001415), (6.049e-05, 0.0813, -0.01006), (6.049e-05, -0.0813, -0.01006), (6.049e-05, -0.08072, -0.001415), (6.049e-05, -0.0813, -0.001445), (6.049e-05, -0.06136, -0.0003836), (6.049e-05, 0.06136, -0.0003836), (6.049e-05, 0.05809, -0.0003836), (6.049e-05, -0.05809, -0.0003836), (-0.08072, 0.0813, -0.01006), (-0.1527, 0.0813, -0.01006), (-0.08072, -0.0813, -0.01006), (-0.1527, 0.08072, -0.001415), (-0.1527, -0.06136, -0.0003836), (-0.1527, -0.08072, -0.001415), (-0.1527, 0.06136, -0.0003836), (-0.1527, 0.05809, -0.0003836), (-0.1527, -0.05809, -0.0003836), (-0.1527, 0.0813, -0.001445), (-0.1527, -0.0813, -0.001445), (-0.1527, -0.0813, -0.01006), (-0.08072, -0.113, -0.01037), (6.049e-05, -0.113, -0.01037), (-0.1527, -0.113, -0.01037), (6.049e-05, 0.113, -0.01037), (6.049e-05, 0.0813, -0.01037), (-0.08072, 0.0813, -0.01037), (-0.08072, -0.0813, -0.01037), (-0.1527, -0.0813, -0.01037), (-0.1527, 0.0813, -0.01037), (-0.08072, 0.113, -0.01037), (-0.1527, 0.113, -0.01037), (6.049e-05, -0.0813, -0.01037)], [], [(2, 8, 7, 0), (12, 8, 2, 5, 9), (15, 17, 21, 19), (52, 56, 57, 12, 71, 70, 72), (16, 14, 18, 20), (13, 12, 9, 11), (74, 13, 60, 61, 53, 73, 75), (5, 3, 11, 9), (3, 14, 16, 0), (18, 22, 24, 20), (2, 0, 16, 17), (27, 25, 24, 28, 32, 31), (19, 21, 25, 23), (17, 16, 20, 21), (13, 11, 3, 0, 7), (5, 2, 17, 15), (31, 30, 4, 27), (37, 36, 10, 26), (41, 1, 28, 42), (10, 6, 29, 26), (32, 33, 30, 31), (5, 15, 14, 3), (58, 59, 68, 69), (21, 20, 24, 25), (15, 19, 18, 14), (28, 24, 22, 23, 25, 27, 40, 37, 26, 29, 35, 42), (19, 23, 22, 18), (39, 34, 6, 10, 36, 38), (28, 1, 33, 32), (38, 44, 46, 47), (43, 44, 38, 36), (45, 41, 34, 39), (6, 34, 35, 29), (40, 43, 36, 37), (27, 4, 43, 40), (33, 1, 41, 45), (4, 30, 44, 43), (30, 33, 45, 44), (34, 41, 42, 35), (46, 48, 49, 47), (44, 45, 48, 46), (45, 39, 49, 48), (39, 38, 47, 49), (71, 12, 13, 74, 76, 79, 78, 77), (65, 51, 101, 102), (13, 7, 59, 60), (52, 72, 96, 95), (81, 65, 102, 100), (8, 12, 57, 54), (54, 55, 66, 67), (61, 58, 50, 53), (54, 57, 56, 55), (58, 61, 60, 59), (55, 56, 52, 51), (62, 63, 83, 86, 87, 88, 84, 85), (63, 67, 66, 65, 81, 89, 83), (91, 64, 69, 68, 62, 85, 90), (7, 8, 63, 62), (55, 51, 65, 66), (59, 7, 62, 68), (51, 52, 95, 101), (50, 58, 69, 64), (8, 54, 67, 63), (71, 77, 86, 83, 89, 70), (84, 76, 74, 75, 90, 85), (87, 78, 79, 88), (90, 75, 73, 82, 91), (86, 77, 78, 87), (72, 70, 89, 81, 80), (88, 79, 76, 84), (53, 50, 92, 93), (100, 102, 101, 97), (97, 101, 95, 96), (93, 92, 98, 103), (92, 94, 99, 98), (103, 96, 97, 100, 99, 98), (73, 53, 93, 103), (73, 72, 96, 103), (64, 91, 99, 94), (50, 64, 94, 92), (81, 91, 99, 100)])
_uv = me_cube_009.uv_layers.new(name='UVMap')
_uv.uv.foreach_set('vector', [0.625, 0.25, 0.6006, 0.25, 0.6006, 0.0, 0.625, 0.0, 0.6006, 0.3436, 0.6006, 0.25, 0.625, 0.25, 0.625, 0.5, 0.6006, 0.5, 0.625, 0.5, 0.625, 0.25, 0.625, 0.25, 0.625, 0.5, 0.7206, 0.5931, 0.7206, 0.5931, 0.7206, 0.5931, 0.7206, 0.5931, 0.7206, 0.5931, 0.7206, 0.5931, 0.7206, 0.5931, 0.625, 1.0, 0.625, 0.75, 0.625, 0.75, 0.625, 1.0, 0.7206, 0.6666, 0.7206, 0.5931, 0.6832, 0.5931, 0.6832, 0.6666, 0.7206, 0.6666, 0.7206, 0.6666, 0.7206, 0.6666, 0.7206, 0.6666, 0.7206, 0.6666, 0.7206, 0.6666, 0.7206, 0.6666, 0.625, 0.5, 0.625, 0.75, 0.6006, 0.75, 0.6006, 0.5, 0.625, 0.75, 0.625, 0.75, 0.625, 1.0, 0.625, 1.0, 0.625, 0.75, 0.625, 0.75, 0.625, 1.0, 0.625, 1.0, 0.625, 0.25, 0.625, 0.0, 0.625, 0.0, 0.625, 0.25, 0.8565, 0.5193, 0.875, 0.5, 0.875, 0.75, 0.8565, 0.7334, 0.8565, 0.7222, 0.8565, 0.5329, 0.625, 0.5, 0.625, 0.25, 0.625, 0.25, 0.625, 0.5, 0.625, 0.25, 0.625, 0.0, 0.625, 0.0, 0.625, 0.25, 0.6006, 0.9064, 0.6006, 0.75, 0.625, 0.75, 0.625, 1.0, 0.6006, 1.0, 0.625, 0.5, 0.625, 0.25, 0.625, 0.25, 0.625, 0.5, 0.4798, 0.2341, 0.375, 0.2341, 0.375, 0.25, 0.4798, 0.25, 0.4798, 0.4875, 0.375, 0.4875, 0.375, 0.5, 0.4798, 0.5, 0.375, 0.9901, 0.375, 1.0, 0.4798, 1.0, 0.4798, 0.9901, 0.375, 0.5, 0.375, 0.75, 0.4798, 0.75, 0.4798, 0.5, 0.4798, 0.01308, 0.375, 0.01308, 0.375, 0.2341, 0.4798, 0.2341, 0.625, 0.5, 0.625, 0.5, 0.625, 0.75, 0.625, 0.75, 0.6006, 1.0, 0.6006, 1.0, 0.6006, 1.0, 0.6006, 1.0, 0.625, 0.25, 0.625, 0.0, 0.625, 0.0, 0.625, 0.25, 0.625, 0.5, 0.625, 0.5, 0.625, 0.75, 0.625, 0.75, 0.8565, 0.7334, 0.875, 0.75, 0.625, 0.75, 0.625, 0.5, 0.875, 0.5, 0.8565, 0.5193, 0.8482, 0.5193, 0.6573, 0.5193, 0.6468, 0.5193, 0.6468, 0.7334, 0.6573, 0.7334, 0.8482, 0.7334, 0.625, 0.5, 0.625, 0.5, 0.625, 0.75, 0.625, 0.75, 0.3625, 0.7369, 0.3625, 0.75, 0.375, 0.75, 0.375, 0.5, 0.3625, 0.5, 0.3625, 0.5159, 0.4798, 0.0, 0.375, 0.0, 0.375, 0.01308, 0.4798, 0.01308, 0.3625, 0.5159, 0.1349, 0.5159, 0.1349, 0.5159, 0.3625, 0.5159, 0.1349, 0.5, 0.1349, 0.5159, 0.3625, 0.5159, 0.3625, 0.5, 0.1349, 0.7369, 0.1349, 0.75, 0.3625, 0.75, 0.3625, 0.7369, 0.375, 0.75, 0.375, 0.7625, 0.4798, 0.7625, 0.4798, 0.75, 0.4798, 0.2599, 0.375, 0.2599, 0.375, 0.4875, 0.4798, 0.4875, 0.4798, 0.25, 0.375, 0.25, 0.375, 0.2599, 0.4798, 0.2599, 0.125, 0.7369, 0.125, 0.75, 0.1349, 0.75, 0.1349, 0.7369, 0.125, 0.5, 0.125, 0.5159, 0.1349, 0.5159, 0.1349, 0.5, 0.125, 0.5159, 0.125, 0.7369, 0.1349, 0.7369, 0.1349, 0.5159, 0.375, 0.7625, 0.375, 0.9901, 0.4798, 0.9901, 0.4798, 0.7625, 0.1349, 0.5159, 0.1349, 0.7369, 0.3625, 0.7369, 0.3625, 0.5159, 0.1349, 0.5159, 0.1349, 0.7369, 0.1349, 0.7369, 0.1349, 0.5159, 0.1349, 0.7369, 0.3625, 0.7369, 0.3625, 0.7369, 0.1349, 0.7369, 0.3625, 0.7369, 0.3625, 0.5159, 0.3625, 0.5159, 0.3625, 0.7369, 0.7206, 0.5931, 0.7206, 0.5931, 0.7206, 0.6666, 0.7206, 0.6666, 0.7206, 0.6577, 0.7206, 0.6563, 0.7206, 0.6034, 0.7206, 0.6019, 0.6006, 0.25, 0.6006, 0.25, 0.6006, 0.25, 0.6006, 0.25, 0.6006, 0.9064, 0.6006, 1.0, 0.6006, 1.0, 0.6006, 0.9064, 0.7206, 0.5931, 0.7206, 0.5931, 0.7206, 0.5931, 0.7206, 0.5931, 0.6006, 0.25, 0.6006, 0.25, 0.6006, 0.25, 0.6006, 0.25, 0.6006, 0.25, 0.6006, 0.3436, 0.6006, 0.3436, 0.6006, 0.25, 0.6006, 0.25, 0.6006, 0.25, 0.6006, 0.25, 0.6006, 0.25, 0.6006, 0.9064, 0.6006, 1.0, 0.6006, 1.0, 0.6006, 0.9064, 0.6006, 0.25, 0.6006, 0.3436, 0.6006, 0.3436, 0.6006, 0.25, 0.6006, 1.0, 0.6006, 0.9064, 0.6006, 0.9064, 0.6006, 1.0, 0.6006, 0.25, 0.6006, 0.3436, 0.6006, 0.3436, 0.6006, 0.25, 0.6006, 0.0, 0.6006, 0.25, 0.6006, 0.25, 0.6006, 0.22, 0.6006, 0.215, 0.6006, 0.03505, 0.6006, 0.02998, 0.6006, 0.0, 0.6006, 0.25, 0.6006, 0.25, 0.6006, 0.25, 0.6006, 0.25, 0.6006, 0.25, 0.6006, 0.25, 0.6006, 0.25, 0.6006, 0.0, 0.6006, 0.0, 0.6006, 0.0, 0.6006, 0.0, 0.6006, 0.0, 0.6006, 0.0, 0.6006, 0.0, 0.6006, 0.0, 0.6006, 0.25, 0.6006, 0.25, 0.6006, 0.0, 0.6006, 0.25, 0.6006, 0.25, 0.6006, 0.25, 0.6006, 0.25, 0.6006, 1.0, 0.6006, 1.0, 0.6006, 1.0, 0.6006, 1.0, 0.6006, 0.25, 0.6006, 0.3436, 0.6006, 0.3436, 0.6006, 0.25, 0.6006, 1.0, 0.6006, 1.0, 0.6006, 1.0, 0.6006, 1.0, 0.6006, 0.25, 0.6006, 0.25, 0.6006, 0.25, 0.6006, 0.25, 0.6006, 1.0, 0.6006, 1.0, 0.6006, 1.0, 0.6006, 1.0, 0.6006, 1.0, 0.6006, 1.0, 0.6006, 0.25, 0.6006, 0.25, 0.6006, 0.25, 0.6006, 0.25, 0.6006, 0.25, 0.6006, 0.25, 0.6006, 0.0, 0.6006, 0.0, 0.6006, 0.25, 0.6006, 0.25, 0.6006, 0.25, 0.6006, 0.25, 0.6006, 0.25, 0.6006, 0.25, 0.6006, 0.25, 0.6006, 1.0, 0.6006, 1.0, 0.6006, 1.0, 0.6006, 1.0, 0.6006, 1.0, 0.6006, 1.0, 0.6006, 1.0, 0.6006, 1.0, 0.6006, 1.0, 0.6006, 0.25, 0.6006, 0.25, 0.6006, 0.25, 0.6006, 0.25, 0.6006, 0.9064, 0.6006, 1.0, 0.6006, 1.0, 0.6006, 0.9064, 0.7431, 0.5931, 0.7431, 0.5931, 0.7431, 0.5931, 0.7431, 0.5931, 0.7431, 0.5931, 0.7431, 0.5931, 0.7206, 0.5931, 0.7206, 0.5931, 0.7206, 0.6666, 0.7431, 0.6666, 0.7431, 0.6666, 0.7206, 0.6666, 0.7431, 0.6666, 0.7431, 0.6666, 0.7431, 0.6666, 0.7431, 0.6666, 0.0, 0.0, 0.0, 0.0, 0.0, 0.0, 0.0, 0.0, 0.0, 0.0, 0.0, 0.0, 0.7206, 0.6666, 0.7206, 0.6666, 0.7206, 0.6666, 0.7206, 0.6666, 0.0, 0.0, 0.0, 0.0, 0.0, 0.0, 0.0, 0.0, 0.6006, 0.0, 0.6006, 0.0, 0.6006, 0.0, 0.6006, 0.0, 0.6006, 1.0, 0.6006, 1.0, 0.6006, 1.0, 0.6006, 1.0, 0.0, 0.0, 0.0, 0.0, 0.0, 0.0, 0.0, 0.0])
me_cube_009.use_remesh_fix_poles = True
me_cube_009.use_remesh_preserve_attributes = False
me_cube_009.update()
me_cone = bpy.data.meshes.new('Cone')
me_cone.from_pydata([(0.0, 0.002606, -0.002606), (0.0005084, 0.002556, -0.002606), (0.0009973, 0.002408, -0.002606), (0.001448, 0.002167, -0.002606), (0.001843, 0.001843, -0.002606), (0.002167, 0.001448, -0.002606), (0.002408, 0.0009973, -0.002606), (0.002556, 0.0005084, -0.002606), (0.002606, -1.139e-10, -0.002606), (0.002556, -0.0005084, -0.002606), (0.002408, -0.0009973, -0.002606), (0.002167, -0.001448, -0.002606), (0.001843, -0.001843, -0.002606), (0.001448, -0.002167, -0.002606), (0.0009973, -0.002408, -0.002606), (0.0005084, -0.002556, -0.002606), (-2.278e-10, -0.002606, -0.002606), (-0.0005084, -0.002556, -0.002606), (-0.0009973, -0.002408, -0.002606), (-0.001448, -0.002167, -0.002606), (-0.001843, -0.001843, -0.002606), (-0.002167, -0.001448, -0.002606), (-0.002408, -0.0009973, -0.002606), (-0.002556, -0.0005084, -0.002606), (-0.002606, 3.108e-11, -0.002606), (-0.002556, 0.0005084, -0.002606), (-0.002408, 0.0009973, -0.002606), (-0.002167, 0.001448, -0.002606), (-0.001843, 0.001843, -0.002606), (-0.001448, 0.002167, -0.002606), (-0.0009973, 0.002408, -0.002606), (-0.0005084, 0.002556, -0.002606), (0.0, 0.0, 0.002606), (1.898e-10, 0.002606, -0.003664), (0.0005084, 0.002556, -0.003664), (0.0009973, 0.002408, -0.003664), (0.001448, 0.002167, -0.003664), (0.001843, 0.001843, -0.003664), (0.002167, 0.001448, -0.003664), (0.002408, 0.0009973, -0.003664), (0.002556, 0.0005084, -0.003664), (0.002606, -1.139e-10, -0.003664), (0.002556, -0.0005084, -0.003664), (0.002408, -0.0009973, -0.003664), (0.002167, -0.001448, -0.003664), (0.001843, -0.001843, -0.003664), (0.001448, -0.002167, -0.003664), (0.0009973, -0.002408, -0.003664), (0.0005084, -0.002556, -0.003664), (-3.8e-11, -0.002606, -0.003664), (-0.0005084, -0.002556, -0.003664), (-0.0009973, -0.002408, -0.003664), (-0.001448, -0.002167, -0.003664), (-0.001843, -0.001843, -0.003664), (-0.002167, -0.001448, -0.003664), (-0.002408, -0.0009973, -0.003664), (-0.002556, -0.0005084, -0.003664), (-0.002606, 3.108e-11, -0.003664), (-0.002556, 0.0005084, -0.003664), (-0.002408, 0.0009973, -0.003664), (-0.002167, 0.001448, -0.003664), (-0.001843, 0.001843, -0.003664), (-0.001448, 0.002167, -0.003664), (-0.0009973, 0.002408, -0.003664), (-0.0005084, 0.002556, -0.003664)], [], [(0, 32, 1), (1, 32, 2), (2, 32, 3), (3, 32, 4), (4, 32, 5), (5, 32, 6), (6, 32, 7), (7, 32, 8), (8, 32, 9), (9, 32, 10), (10, 32, 11), (11, 32, 12), (12, 32, 13), (13, 32, 14), (14, 32, 15), (15, 32, 16), (16, 32, 17), (17, 32, 18), (18, 32, 19), (19, 32, 20), (20, 32, 21), (21, 32, 22), (22, 32, 23), (23, 32, 24), (24, 32, 25), (25, 32, 26), (26, 32, 27), (27, 32, 28), (28, 32, 29), (29, 32, 30), (30, 31, 64, 63), (30, 32, 31), (31, 32, 0), (33, 34, 35, 36, 37, 38, 39, 40, 41, 42, 43, 44, 45, 46, 47, 48, 49, 50, 51, 52, 53, 54, 55, 56, 57, 58, 59, 60, 61, 62, 63, 64), (10, 11, 44, 43), (17, 18, 51, 50), (24, 25, 58, 57), (4, 5, 38, 37), (31, 0, 33, 64), (11, 12, 45, 44), (18, 19, 52, 51), (25, 26, 59, 58), (5, 6, 39, 38), (12, 13, 46, 45), (19, 20, 53, 52), (26, 27, 60, 59), (6, 7, 40, 39), (0, 1, 34, 33), (13, 14, 47, 46), (20, 21, 54, 53), (27, 28, 61, 60), (7, 8, 41, 40), (14, 15, 48, 47), (21, 22, 55, 54), (1, 2, 35, 34), (28, 29, 62, 61), (8, 9, 42, 41), (15, 16, 49, 48), (22, 23, 56, 55), (2, 3, 36, 35), (29, 30, 63, 62), (9, 10, 43, 42), (16, 17, 50, 49), (23, 24, 57, 56), (3, 4, 37, 36)])
_uv = me_cone.uv_layers.new(name='UVMap')
_uv.uv.foreach_set('vector', [0.25, 0.49, 0.25, 0.25, 0.2968, 0.4854, 0.2968, 0.4854, 0.25, 0.25, 0.3418, 0.4717, 0.3418, 0.4717, 0.25, 0.25, 0.3833, 0.4496, 0.3833, 0.4496, 0.25, 0.25, 0.4197, 0.4197, 0.4197, 0.4197, 0.25, 0.25, 0.4496, 0.3833, 0.4496, 0.3833, 0.25, 0.25, 0.4717, 0.3418, 0.4717, 0.3418, 0.25, 0.25, 0.4854, 0.2968, 0.4854, 0.2968, 0.25, 0.25, 0.49, 0.25, 0.49, 0.25, 0.25, 0.25, 0.4854, 0.2032, 0.4854, 0.2032, 0.25, 0.25, 0.4717, 0.1582, 0.4717, 0.1582, 0.25, 0.25, 0.4496, 0.1167, 0.4496, 0.1167, 0.25, 0.25, 0.4197, 0.08029, 0.4197, 0.08029, 0.25, 0.25, 0.3833, 0.05045, 0.3833, 0.05045, 0.25, 0.25, 0.3418, 0.02827, 0.3418, 0.02827, 0.25, 0.25, 0.2968, 0.01461, 0.2968, 0.01461, 0.25, 0.25, 0.25, 0.01, 0.25, 0.01, 0.25, 0.25, 0.2032, 0.01461, 0.2032, 0.01461, 0.25, 0.25, 0.1582, 0.02827, 0.1582, 0.02827, 0.25, 0.25, 0.1167, 0.05045, 0.1167, 0.05045, 0.25, 0.25, 0.08029, 0.08029, 0.08029, 0.08029, 0.25, 0.25, 0.05045, 0.1167, 0.05045, 0.1167, 0.25, 0.25, 0.02827, 0.1582, 0.02827, 0.1582, 0.25, 0.25, 0.01461, 0.2032, 0.01461, 0.2032, 0.25, 0.25, 0.01, 0.25, 0.01, 0.25, 0.25, 0.25, 0.01461, 0.2968, 0.01461, 0.2968, 0.25, 0.25, 0.02827, 0.3418, 0.02827, 0.3418, 0.25, 0.25, 0.05045, 0.3833, 0.05045, 0.3833, 0.25, 0.25, 0.08029, 0.4197, 0.08029, 0.4197, 0.25, 0.25, 0.1167, 0.4496, 0.1167, 0.4496, 0.25, 0.25, 0.1582, 0.4717, 0.1582, 0.4717, 0.2032, 0.4854, 0.2032, 0.4854, 0.1582, 0.4717, 0.1582, 0.4717, 0.25, 0.25, 0.2032, 0.4854, 0.2032, 0.4854, 0.25, 0.25, 0.25, 0.49, 0.75, 0.49, 0.7968, 0.4854, 0.8418, 0.4717, 0.8833, 0.4496, 0.9197, 0.4197, 0.9496, 0.3833, 0.9717, 0.3418, 0.9854, 0.2968, 0.99, 0.25, 0.9854, 0.2032, 0.9717, 0.1582, 0.9496, 0.1167, 0.9197, 0.08029, 0.8833, 0.05045, 0.8418, 0.02827, 0.7968, 0.01461, 0.75, 0.01, 0.7032, 0.01461, 0.6582, 0.02827, 0.6167, 0.05045, 0.5803, 0.08029, 0.5504, 0.1167, 0.5283, 0.1582, 0.5146, 0.2032, 0.51, 0.25, 0.5146, 0.2968, 0.5283, 0.3418, 0.5504, 0.3833, 0.5803, 0.4197, 0.6167, 0.4496, 0.6582, 0.4717, 0.7032, 0.4854, 0.4717, 0.1582, 0.4496, 0.1167, 0.4496, 0.1167, 0.4717, 0.1582, 0.2032, 0.01461, 0.1582, 0.02827, 0.1582, 0.02827, 0.2032, 0.01461, 0.01, 0.25, 0.01461, 0.2968, 0.01461, 0.2968, 0.01, 0.25, 0.4197, 0.4197, 0.4496, 0.3833, 0.4496, 0.3833, 0.4197, 0.4197, 0.2032, 0.4854, 0.25, 0.49, 0.25, 0.49, 0.2032, 0.4854, 0.4496, 0.1167, 0.4197, 0.08029, 0.4197, 0.08029, 0.4496, 0.1167, 0.1582, 0.02827, 0.1167, 0.05045, 0.1167, 0.05045, 0.1582, 0.02827, 0.01461, 0.2968, 0.02827, 0.3418, 0.02827, 0.3418, 0.01461, 0.2968, 0.4496, 0.3833, 0.4717, 0.3418, 0.4717, 0.3418, 0.4496, 0.3833, 0.4197, 0.08029, 0.3833, 0.05045, 0.3833, 0.05045, 0.4197, 0.08029, 0.1167, 0.05045, 0.08029, 0.08029, 0.08029, 0.08029, 0.1167, 0.05045, 0.02827, 0.3418, 0.05045, 0.3833, 0.05045, 0.3833, 0.02827, 0.3418, 0.4717, 0.3418, 0.4854, 0.2968, 0.4854, 0.2968, 0.4717, 0.3418, 0.25, 0.49, 0.2968, 0.4854, 0.2968, 0.4854, 0.25, 0.49, 0.3833, 0.05045, 0.3418, 0.02827, 0.3418, 0.02827, 0.3833, 0.05045, 0.08029, 0.08029, 0.05045, 0.1167, 0.05045, 0.1167, 0.08029, 0.08029, 0.05045, 0.3833, 0.08029, 0.4197, 0.08029, 0.4197, 0.05045, 0.3833, 0.4854, 0.2968, 0.49, 0.25, 0.49, 0.25, 0.4854, 0.2968, 0.3418, 0.02827, 0.2968, 0.01461, 0.2968, 0.01461, 0.3418, 0.02827, 0.05045, 0.1167, 0.02827, 0.1582, 0.02827, 0.1582, 0.05045, 0.1167, 0.2968, 0.4854, 0.3418, 0.4717, 0.3418, 0.4717, 0.2968, 0.4854, 0.08029, 0.4197, 0.1167, 0.4496, 0.1167, 0.4496, 0.08029, 0.4197, 0.49, 0.25, 0.4854, 0.2032, 0.4854, 0.2032, 0.49, 0.25, 0.2968, 0.01461, 0.25, 0.01, 0.25, 0.01, 0.2968, 0.01461, 0.02827, 0.1582, 0.01461, 0.2032, 0.01461, 0.2032, 0.02827, 0.1582, 0.3418, 0.4717, 0.3833, 0.4496, 0.3833, 0.4496, 0.3418, 0.4717, 0.1167, 0.4496, 0.1582, 0.4717, 0.1582, 0.4717, 0.1167, 0.4496, 0.4854, 0.2032, 0.4717, 0.1582, 0.4717, 0.1582, 0.4854, 0.2032, 0.25, 0.01, 0.2032, 0.01461, 0.2032, 0.01461, 0.25, 0.01, 0.01461, 0.2032, 0.01, 0.25, 0.01, 0.25, 0.01461, 0.2032, 0.3833, 0.4496, 0.4197, 0.4197, 0.4197, 0.4197, 0.3833, 0.4496])
me_cone.use_remesh_fix_poles = True
me_cone.use_remesh_preserve_attributes = False
me_cone.update()
me_cone_001 = bpy.data.meshes.new('Cone.001')
me_cone_001.from_pydata([(0.0, 0.002606, -0.002606), (0.0005084, 0.002556, -0.002606), (0.0009973, 0.002408, -0.002606), (0.001448, 0.002167, -0.002606), (0.001843, 0.001843, -0.002606), (0.002167, 0.001448, -0.002606), (0.002408, 0.0009973, -0.002606), (0.002556, 0.0005084, -0.002606), (0.002606, -1.139e-10, -0.002606), (0.002556, -0.0005084, -0.002606), (0.002408, -0.0009973, -0.002606), (0.002167, -0.001448, -0.002606), (0.001843, -0.001843, -0.002606), (0.001448, -0.002167, -0.002606), (0.0009973, -0.002408, -0.002606), (0.0005084, -0.002556, -0.002606), (-2.278e-10, -0.002606, -0.002606), (-0.0005084, -0.002556, -0.002606), (-0.0009973, -0.002408, -0.002606), (-0.001448, -0.002167, -0.002606), (-0.001843, -0.001843, -0.002606), (-0.002167, -0.001448, -0.002606), (-0.002408, -0.0009973, -0.002606), (-0.002556, -0.0005084, -0.002606), (-0.002606, 3.108e-11, -0.002606), (-0.002556, 0.0005084, -0.002606), (-0.002408, 0.0009973, -0.002606), (-0.002167, 0.001448, -0.002606), (-0.001843, 0.001843, -0.002606), (-0.001448, 0.002167, -0.002606), (-0.0009973, 0.002408, -0.002606), (-0.0005084, 0.002556, -0.002606), (0.0, 0.0, 0.002606), (1.898e-10, 0.002606, -0.003664), (0.0005084, 0.002556, -0.003664), (0.0009973, 0.002408, -0.003664), (0.001448, 0.002167, -0.003664), (0.001843, 0.001843, -0.003664), (0.002167, 0.001448, -0.003664), (0.002408, 0.0009973, -0.003664), (0.002556, 0.0005084, -0.003664), (0.002606, -1.139e-10, -0.003664), (0.002556, -0.0005084, -0.003664), (0.002408, -0.0009973, -0.003664), (0.002167, -0.001448, -0.003664), (0.001843, -0.001843, -0.003664), (0.001448, -0.002167, -0.003664), (0.0009973, -0.002408, -0.003664), (0.0005084, -0.002556, -0.003664), (-3.8e-11, -0.002606, -0.003664), (-0.0005084, -0.002556, -0.003664), (-0.0009973, -0.002408, -0.003664), (-0.001448, -0.002167, -0.003664), (-0.001843, -0.001843, -0.003664), (-0.002167, -0.001448, -0.003664), (-0.002408, -0.0009973, -0.003664), (-0.002556, -0.0005084, -0.003664), (-0.002606, 3.108e-11, -0.003664), (-0.002556, 0.0005084, -0.003664), (-0.002408, 0.0009973, -0.003664), (-0.002167, 0.001448, -0.003664), (-0.001843, 0.001843, -0.003664), (-0.001448, 0.002167, -0.003664), (-0.0009973, 0.002408, -0.003664), (-0.0005084, 0.002556, -0.003664)], [], [(0, 32, 1), (1, 32, 2), (2, 32, 3), (3, 32, 4), (4, 32, 5), (5, 32, 6), (6, 32, 7), (7, 32, 8), (8, 32, 9), (9, 32, 10), (10, 32, 11), (11, 32, 12), (12, 32, 13), (13, 32, 14), (14, 32, 15), (15, 32, 16), (16, 32, 17), (17, 32, 18), (18, 32, 19), (19, 32, 20), (20, 32, 21), (21, 32, 22), (22, 32, 23), (23, 32, 24), (24, 32, 25), (25, 32, 26), (26, 32, 27), (27, 32, 28), (28, 32, 29), (29, 32, 30), (30, 31, 64, 63), (30, 32, 31), (31, 32, 0), (33, 34, 35, 36, 37, 38, 39, 40, 41, 42, 43, 44, 45, 46, 47, 48, 49, 50, 51, 52, 53, 54, 55, 56, 57, 58, 59, 60, 61, 62, 63, 64), (10, 11, 44, 43), (17, 18, 51, 50), (24, 25, 58, 57), (4, 5, 38, 37), (31, 0, 33, 64), (11, 12, 45, 44), (18, 19, 52, 51), (25, 26, 59, 58), (5, 6, 39, 38), (12, 13, 46, 45), (19, 20, 53, 52), (26, 27, 60, 59), (6, 7, 40, 39), (0, 1, 34, 33), (13, 14, 47, 46), (20, 21, 54, 53), (27, 28, 61, 60), (7, 8, 41, 40), (14, 15, 48, 47), (21, 22, 55, 54), (1, 2, 35, 34), (28, 29, 62, 61), (8, 9, 42, 41), (15, 16, 49, 48), (22, 23, 56, 55), (2, 3, 36, 35), (29, 30, 63, 62), (9, 10, 43, 42), (16, 17, 50, 49), (23, 24, 57, 56), (3, 4, 37, 36)])
_uv = me_cone_001.uv_layers.new(name='UVMap')
_uv.uv.foreach_set('vector', [0.25, 0.49, 0.25, 0.25, 0.2968, 0.4854, 0.2968, 0.4854, 0.25, 0.25, 0.3418, 0.4717, 0.3418, 0.4717, 0.25, 0.25, 0.3833, 0.4496, 0.3833, 0.4496, 0.25, 0.25, 0.4197, 0.4197, 0.4197, 0.4197, 0.25, 0.25, 0.4496, 0.3833, 0.4496, 0.3833, 0.25, 0.25, 0.4717, 0.3418, 0.4717, 0.3418, 0.25, 0.25, 0.4854, 0.2968, 0.4854, 0.2968, 0.25, 0.25, 0.49, 0.25, 0.49, 0.25, 0.25, 0.25, 0.4854, 0.2032, 0.4854, 0.2032, 0.25, 0.25, 0.4717, 0.1582, 0.4717, 0.1582, 0.25, 0.25, 0.4496, 0.1167, 0.4496, 0.1167, 0.25, 0.25, 0.4197, 0.08029, 0.4197, 0.08029, 0.25, 0.25, 0.3833, 0.05045, 0.3833, 0.05045, 0.25, 0.25, 0.3418, 0.02827, 0.3418, 0.02827, 0.25, 0.25, 0.2968, 0.01461, 0.2968, 0.01461, 0.25, 0.25, 0.25, 0.01, 0.25, 0.01, 0.25, 0.25, 0.2032, 0.01461, 0.2032, 0.01461, 0.25, 0.25, 0.1582, 0.02827, 0.1582, 0.02827, 0.25, 0.25, 0.1167, 0.05045, 0.1167, 0.05045, 0.25, 0.25, 0.08029, 0.08029, 0.08029, 0.08029, 0.25, 0.25, 0.05045, 0.1167, 0.05045, 0.1167, 0.25, 0.25, 0.02827, 0.1582, 0.02827, 0.1582, 0.25, 0.25, 0.01461, 0.2032, 0.01461, 0.2032, 0.25, 0.25, 0.01, 0.25, 0.01, 0.25, 0.25, 0.25, 0.01461, 0.2968, 0.01461, 0.2968, 0.25, 0.25, 0.02827, 0.3418, 0.02827, 0.3418, 0.25, 0.25, 0.05045, 0.3833, 0.05045, 0.3833, 0.25, 0.25, 0.08029, 0.4197, 0.08029, 0.4197, 0.25, 0.25, 0.1167, 0.4496, 0.1167, 0.4496, 0.25, 0.25, 0.1582, 0.4717, 0.1582, 0.4717, 0.2032, 0.4854, 0.2032, 0.4854, 0.1582, 0.4717, 0.1582, 0.4717, 0.25, 0.25, 0.2032, 0.4854, 0.2032, 0.4854, 0.25, 0.25, 0.25, 0.49, 0.75, 0.49, 0.7968, 0.4854, 0.8418, 0.4717, 0.8833, 0.4496, 0.9197, 0.4197, 0.9496, 0.3833, 0.9717, 0.3418, 0.9854, 0.2968, 0.99, 0.25, 0.9854, 0.2032, 0.9717, 0.1582, 0.9496, 0.1167, 0.9197, 0.08029, 0.8833, 0.05045, 0.8418, 0.02827, 0.7968, 0.01461, 0.75, 0.01, 0.7032, 0.01461, 0.6582, 0.02827, 0.6167, 0.05045, 0.5803, 0.08029, 0.5504, 0.1167, 0.5283, 0.1582, 0.5146, 0.2032, 0.51, 0.25, 0.5146, 0.2968, 0.5283, 0.3418, 0.5504, 0.3833, 0.5803, 0.4197, 0.6167, 0.4496, 0.6582, 0.4717, 0.7032, 0.4854, 0.4717, 0.1582, 0.4496, 0.1167, 0.4496, 0.1167, 0.4717, 0.1582, 0.2032, 0.01461, 0.1582, 0.02827, 0.1582, 0.02827, 0.2032, 0.01461, 0.01, 0.25, 0.01461, 0.2968, 0.01461, 0.2968, 0.01, 0.25, 0.4197, 0.4197, 0.4496, 0.3833, 0.4496, 0.3833, 0.4197, 0.4197, 0.2032, 0.4854, 0.25, 0.49, 0.25, 0.49, 0.2032, 0.4854, 0.4496, 0.1167, 0.4197, 0.08029, 0.4197, 0.08029, 0.4496, 0.1167, 0.1582, 0.02827, 0.1167, 0.05045, 0.1167, 0.05045, 0.1582, 0.02827, 0.01461, 0.2968, 0.02827, 0.3418, 0.02827, 0.3418, 0.01461, 0.2968, 0.4496, 0.3833, 0.4717, 0.3418, 0.4717, 0.3418, 0.4496, 0.3833, 0.4197, 0.08029, 0.3833, 0.05045, 0.3833, 0.05045, 0.4197, 0.08029, 0.1167, 0.05045, 0.08029, 0.08029, 0.08029, 0.08029, 0.1167, 0.05045, 0.02827, 0.3418, 0.05045, 0.3833, 0.05045, 0.3833, 0.02827, 0.3418, 0.4717, 0.3418, 0.4854, 0.2968, 0.4854, 0.2968, 0.4717, 0.3418, 0.25, 0.49, 0.2968, 0.4854, 0.2968, 0.4854, 0.25, 0.49, 0.3833, 0.05045, 0.3418, 0.02827, 0.3418, 0.02827, 0.3833, 0.05045, 0.08029, 0.08029, 0.05045, 0.1167, 0.05045, 0.1167, 0.08029, 0.08029, 0.05045, 0.3833, 0.08029, 0.4197, 0.08029, 0.4197, 0.05045, 0.3833, 0.4854, 0.2968, 0.49, 0.25, 0.49, 0.25, 0.4854, 0.2968, 0.3418, 0.02827, 0.2968, 0.01461, 0.2968, 0.01461, 0.3418, 0.02827, 0.05045, 0.1167, 0.02827, 0.1582, 0.02827, 0.1582, 0.05045, 0.1167, 0.2968, 0.4854, 0.3418, 0.4717, 0.3418, 0.4717, 0.2968, 0.4854, 0.08029, 0.4197, 0.1167, 0.4496, 0.1167, 0.4496, 0.08029, 0.4197, 0.49, 0.25, 0.4854, 0.2032, 0.4854, 0.2032, 0.49, 0.25, 0.2968, 0.01461, 0.25, 0.01, 0.25, 0.01, 0.2968, 0.01461, 0.02827, 0.1582, 0.01461, 0.2032, 0.01461, 0.2032, 0.02827, 0.1582, 0.3418, 0.4717, 0.3833, 0.4496, 0.3833, 0.4496, 0.3418, 0.4717, 0.1167, 0.4496, 0.1582, 0.4717, 0.1582, 0.4717, 0.1167, 0.4496, 0.4854, 0.2032, 0.4717, 0.1582, 0.4717, 0.1582, 0.4854, 0.2032, 0.25, 0.01, 0.2032, 0.01461, 0.2032, 0.01461, 0.25, 0.01, 0.01461, 0.2032, 0.01, 0.25, 0.01, 0.25, 0.01461, 0.2032, 0.3833, 0.4496, 0.4197, 0.4197, 0.4197, 0.4197, 0.3833, 0.4496])
me_cone_001.use_remesh_fix_poles = True
me_cone_001.use_remesh_preserve_attributes = False
me_cone_001.update()
me_cone_002 = bpy.data.meshes.new('Cone.002')
me_cone_002.from_pydata([(0.0, 0.002606, -0.002606), (0.0005084, 0.002556, -0.002606), (0.0009973, 0.002408, -0.002606), (0.001448, 0.002167, -0.002606), (0.001843, 0.001843, -0.002606), (0.002167, 0.001448, -0.002606), (0.002408, 0.0009973, -0.002606), (0.002556, 0.0005084, -0.002606), (0.002606, -1.139e-10, -0.002606), (0.002556, -0.0005084, -0.002606), (0.002408, -0.0009973, -0.002606), (0.002167, -0.001448, -0.002606), (0.001843, -0.001843, -0.002606), (0.001448, -0.002167, -0.002606), (0.0009973, -0.002408, -0.002606), (0.0005084, -0.002556, -0.002606), (-2.278e-10, -0.002606, -0.002606), (-0.0005084, -0.002556, -0.002606), (-0.0009973, -0.002408, -0.002606), (-0.001448, -0.002167, -0.002606), (-0.001843, -0.001843, -0.002606), (-0.002167, -0.001448, -0.002606), (-0.002408, -0.0009973, -0.002606), (-0.002556, -0.0005084, -0.002606), (-0.002606, 3.108e-11, -0.002606), (-0.002556, 0.0005084, -0.002606), (-0.002408, 0.0009973, -0.002606), (-0.002167, 0.001448, -0.002606), (-0.001843, 0.001843, -0.002606), (-0.001448, 0.002167, -0.002606), (-0.0009973, 0.002408, -0.002606), (-0.0005084, 0.002556, -0.002606), (0.0, 0.0, 0.002606), (1.898e-10, 0.002606, -0.003664), (0.0005084, 0.002556, -0.003664), (0.0009973, 0.002408, -0.003664), (0.001448, 0.002167, -0.003664), (0.001843, 0.001843, -0.003664), (0.002167, 0.001448, -0.003664), (0.002408, 0.0009973, -0.003664), (0.002556, 0.0005084, -0.003664), (0.002606, -1.139e-10, -0.003664), (0.002556, -0.0005084, -0.003664), (0.002408, -0.0009973, -0.003664), (0.002167, -0.001448, -0.003664), (0.001843, -0.001843, -0.003664), (0.001448, -0.002167, -0.003664), (0.0009973, -0.002408, -0.003664), (0.0005084, -0.002556, -0.003664), (-3.8e-11, -0.002606, -0.003664), (-0.0005084, -0.002556, -0.003664), (-0.0009973, -0.002408, -0.003664), (-0.001448, -0.002167, -0.003664), (-0.001843, -0.001843, -0.003664), (-0.002167, -0.001448, -0.003664), (-0.002408, -0.0009973, -0.003664), (-0.002556, -0.0005084, -0.003664), (-0.002606, 3.108e-11, -0.003664), (-0.002556, 0.0005084, -0.003664), (-0.002408, 0.0009973, -0.003664), (-0.002167, 0.001448, -0.003664), (-0.001843, 0.001843, -0.003664), (-0.001448, 0.002167, -0.003664), (-0.0009973, 0.002408, -0.003664), (-0.0005084, 0.002556, -0.003664)], [], [(0, 32, 1), (1, 32, 2), (2, 32, 3), (3, 32, 4), (4, 32, 5), (5, 32, 6), (6, 32, 7), (7, 32, 8), (8, 32, 9), (9, 32, 10), (10, 32, 11), (11, 32, 12), (12, 32, 13), (13, 32, 14), (14, 32, 15), (15, 32, 16), (16, 32, 17), (17, 32, 18), (18, 32, 19), (19, 32, 20), (20, 32, 21), (21, 32, 22), (22, 32, 23), (23, 32, 24), (24, 32, 25), (25, 32, 26), (26, 32, 27), (27, 32, 28), (28, 32, 29), (29, 32, 30), (30, 31, 64, 63), (30, 32, 31), (31, 32, 0), (33, 34, 35, 36, 37, 38, 39, 40, 41, 42, 43, 44, 45, 46, 47, 48, 49, 50, 51, 52, 53, 54, 55, 56, 57, 58, 59, 60, 61, 62, 63, 64), (10, 11, 44, 43), (17, 18, 51, 50), (24, 25, 58, 57), (4, 5, 38, 37), (31, 0, 33, 64), (11, 12, 45, 44), (18, 19, 52, 51), (25, 26, 59, 58), (5, 6, 39, 38), (12, 13, 46, 45), (19, 20, 53, 52), (26, 27, 60, 59), (6, 7, 40, 39), (0, 1, 34, 33), (13, 14, 47, 46), (20, 21, 54, 53), (27, 28, 61, 60), (7, 8, 41, 40), (14, 15, 48, 47), (21, 22, 55, 54), (1, 2, 35, 34), (28, 29, 62, 61), (8, 9, 42, 41), (15, 16, 49, 48), (22, 23, 56, 55), (2, 3, 36, 35), (29, 30, 63, 62), (9, 10, 43, 42), (16, 17, 50, 49), (23, 24, 57, 56), (3, 4, 37, 36)])
_uv = me_cone_002.uv_layers.new(name='UVMap')
_uv.uv.foreach_set('vector', [0.25, 0.49, 0.25, 0.25, 0.2968, 0.4854, 0.2968, 0.4854, 0.25, 0.25, 0.3418, 0.4717, 0.3418, 0.4717, 0.25, 0.25, 0.3833, 0.4496, 0.3833, 0.4496, 0.25, 0.25, 0.4197, 0.4197, 0.4197, 0.4197, 0.25, 0.25, 0.4496, 0.3833, 0.4496, 0.3833, 0.25, 0.25, 0.4717, 0.3418, 0.4717, 0.3418, 0.25, 0.25, 0.4854, 0.2968, 0.4854, 0.2968, 0.25, 0.25, 0.49, 0.25, 0.49, 0.25, 0.25, 0.25, 0.4854, 0.2032, 0.4854, 0.2032, 0.25, 0.25, 0.4717, 0.1582, 0.4717, 0.1582, 0.25, 0.25, 0.4496, 0.1167, 0.4496, 0.1167, 0.25, 0.25, 0.4197, 0.08029, 0.4197, 0.08029, 0.25, 0.25, 0.3833, 0.05045, 0.3833, 0.05045, 0.25, 0.25, 0.3418, 0.02827, 0.3418, 0.02827, 0.25, 0.25, 0.2968, 0.01461, 0.2968, 0.01461, 0.25, 0.25, 0.25, 0.01, 0.25, 0.01, 0.25, 0.25, 0.2032, 0.01461, 0.2032, 0.01461, 0.25, 0.25, 0.1582, 0.02827, 0.1582, 0.02827, 0.25, 0.25, 0.1167, 0.05045, 0.1167, 0.05045, 0.25, 0.25, 0.08029, 0.08029, 0.08029, 0.08029, 0.25, 0.25, 0.05045, 0.1167, 0.05045, 0.1167, 0.25, 0.25, 0.02827, 0.1582, 0.02827, 0.1582, 0.25, 0.25, 0.01461, 0.2032, 0.01461, 0.2032, 0.25, 0.25, 0.01, 0.25, 0.01, 0.25, 0.25, 0.25, 0.01461, 0.2968, 0.01461, 0.2968, 0.25, 0.25, 0.02827, 0.3418, 0.02827, 0.3418, 0.25, 0.25, 0.05045, 0.3833, 0.05045, 0.3833, 0.25, 0.25, 0.08029, 0.4197, 0.08029, 0.4197, 0.25, 0.25, 0.1167, 0.4496, 0.1167, 0.4496, 0.25, 0.25, 0.1582, 0.4717, 0.1582, 0.4717, 0.2032, 0.4854, 0.2032, 0.4854, 0.1582, 0.4717, 0.1582, 0.4717, 0.25, 0.25, 0.2032, 0.4854, 0.2032, 0.4854, 0.25, 0.25, 0.25, 0.49, 0.75, 0.49, 0.7968, 0.4854, 0.8418, 0.4717, 0.8833, 0.4496, 0.9197, 0.4197, 0.9496, 0.3833, 0.9717, 0.3418, 0.9854, 0.2968, 0.99, 0.25, 0.9854, 0.2032, 0.9717, 0.1582, 0.9496, 0.1167, 0.9197, 0.08029, 0.8833, 0.05045, 0.8418, 0.02827, 0.7968, 0.01461, 0.75, 0.01, 0.7032, 0.01461, 0.6582, 0.02827, 0.6167, 0.05045, 0.5803, 0.08029, 0.5504, 0.1167, 0.5283, 0.1582, 0.5146, 0.2032, 0.51, 0.25, 0.5146, 0.2968, 0.5283, 0.3418, 0.5504, 0.3833, 0.5803, 0.4197, 0.6167, 0.4496, 0.6582, 0.4717, 0.7032, 0.4854, 0.4717, 0.1582, 0.4496, 0.1167, 0.4496, 0.1167, 0.4717, 0.1582, 0.2032, 0.01461, 0.1582, 0.02827, 0.1582, 0.02827, 0.2032, 0.01461, 0.01, 0.25, 0.01461, 0.2968, 0.01461, 0.2968, 0.01, 0.25, 0.4197, 0.4197, 0.4496, 0.3833, 0.4496, 0.3833, 0.4197, 0.4197, 0.2032, 0.4854, 0.25, 0.49, 0.25, 0.49, 0.2032, 0.4854, 0.4496, 0.1167, 0.4197, 0.08029, 0.4197, 0.08029, 0.4496, 0.1167, 0.1582, 0.02827, 0.1167, 0.05045, 0.1167, 0.05045, 0.1582, 0.02827, 0.01461, 0.2968, 0.02827, 0.3418, 0.02827, 0.3418, 0.01461, 0.2968, 0.4496, 0.3833, 0.4717, 0.3418, 0.4717, 0.3418, 0.4496, 0.3833, 0.4197, 0.08029, 0.3833, 0.05045, 0.3833, 0.05045, 0.4197, 0.08029, 0.1167, 0.05045, 0.08029, 0.08029, 0.08029, 0.08029, 0.1167, 0.05045, 0.02827, 0.3418, 0.05045, 0.3833, 0.05045, 0.3833, 0.02827, 0.3418, 0.4717, 0.3418, 0.4854, 0.2968, 0.4854, 0.2968, 0.4717, 0.3418, 0.25, 0.49, 0.2968, 0.4854, 0.2968, 0.4854, 0.25, 0.49, 0.3833, 0.05045, 0.3418, 0.02827, 0.3418, 0.02827, 0.3833, 0.05045, 0.08029, 0.08029, 0.05045, 0.1167, 0.05045, 0.1167, 0.08029, 0.08029, 0.05045, 0.3833, 0.08029, 0.4197, 0.08029, 0.4197, 0.05045, 0.3833, 0.4854, 0.2968, 0.49, 0.25, 0.49, 0.25, 0.4854, 0.2968, 0.3418, 0.02827, 0.2968, 0.01461, 0.2968, 0.01461, 0.3418, 0.02827, 0.05045, 0.1167, 0.02827, 0.1582, 0.02827, 0.1582, 0.05045, 0.1167, 0.2968, 0.4854, 0.3418, 0.4717, 0.3418, 0.4717, 0.2968, 0.4854, 0.08029, 0.4197, 0.1167, 0.4496, 0.1167, 0.4496, 0.08029, 0.4197, 0.49, 0.25, 0.4854, 0.2032, 0.4854, 0.2032, 0.49, 0.25, 0.2968, 0.01461, 0.25, 0.01, 0.25, 0.01, 0.2968, 0.01461, 0.02827, 0.1582, 0.01461, 0.2032, 0.01461, 0.2032, 0.02827, 0.1582, 0.3418, 0.4717, 0.3833, 0.4496, 0.3833, 0.4496, 0.3418, 0.4717, 0.1167, 0.4496, 0.1582, 0.4717, 0.1582, 0.4717, 0.1167, 0.4496, 0.4854, 0.2032, 0.4717, 0.1582, 0.4717, 0.1582, 0.4854, 0.2032, 0.25, 0.01, 0.2032, 0.01461, 0.2032, 0.01461, 0.25, 0.01, 0.01461, 0.2032, 0.01, 0.25, 0.01, 0.25, 0.01461, 0.2032, 0.3833, 0.4496, 0.4197, 0.4197, 0.4197, 0.4197, 0.3833, 0.4496])
me_cone_002.use_remesh_fix_poles = True
me_cone_002.use_remesh_preserve_attributes = False
me_cone_002.update()
me_cone_003 = bpy.data.meshes.new('Cone.003')
me_cone_003.from_pydata([(0.0, 0.002606, -0.002606), (0.0005084, 0.002556, -0.002606), (0.0009973, 0.002408, -0.002606), (0.001448, 0.002167, -0.002606), (0.001843, 0.001843, -0.002606), (0.002167, 0.001448, -0.002606), (0.002408, 0.0009973, -0.002606), (0.002556, 0.0005084, -0.002606), (0.002606, -1.139e-10, -0.002606), (0.002556, -0.0005084, -0.002606), (0.002408, -0.0009973, -0.002606), (0.002167, -0.001448, -0.002606), (0.001843, -0.001843, -0.002606), (0.001448, -0.002167, -0.002606), (0.0009973, -0.002408, -0.002606), (0.0005084, -0.002556, -0.002606), (-2.278e-10, -0.002606, -0.002606), (-0.0005084, -0.002556, -0.002606), (-0.0009973, -0.002408, -0.002606), (-0.001448, -0.002167, -0.002606), (-0.001843, -0.001843, -0.002606), (-0.002167, -0.001448, -0.002606), (-0.002408, -0.0009973, -0.002606), (-0.002556, -0.0005084, -0.002606), (-0.002606, 3.108e-11, -0.002606), (-0.002556, 0.0005084, -0.002606), (-0.002408, 0.0009973, -0.002606), (-0.002167, 0.001448, -0.002606), (-0.001843, 0.001843, -0.002606), (-0.001448, 0.002167, -0.002606), (-0.0009973, 0.002408, -0.002606), (-0.0005084, 0.002556, -0.002606), (0.0, 0.0, 0.002606), (1.898e-10, 0.002606, -0.003664), (0.0005084, 0.002556, -0.003664), (0.0009973, 0.002408, -0.003664), (0.001448, 0.002167, -0.003664), (0.001843, 0.001843, -0.003664), (0.002167, 0.001448, -0.003664), (0.002408, 0.0009973, -0.003664), (0.002556, 0.0005084, -0.003664), (0.002606, -1.139e-10, -0.003664), (0.002556, -0.0005084, -0.003664), (0.002408, -0.0009973, -0.003664), (0.002167, -0.001448, -0.003664), (0.001843, -0.001843, -0.003664), (0.001448, -0.002167, -0.003664), (0.0009973, -0.002408, -0.003664), (0.0005084, -0.002556, -0.003664), (-3.8e-11, -0.002606, -0.003664), (-0.0005084, -0.002556, -0.003664), (-0.0009973, -0.002408, -0.003664), (-0.001448, -0.002167, -0.003664), (-0.001843, -0.001843, -0.003664), (-0.002167, -0.001448, -0.003664), (-0.002408, -0.0009973, -0.003664), (-0.002556, -0.0005084, -0.003664), (-0.002606, 3.108e-11, -0.003664), (-0.002556, 0.0005084, -0.003664), (-0.002408, 0.0009973, -0.003664), (-0.002167, 0.001448, -0.003664), (-0.001843, 0.001843, -0.003664), (-0.001448, 0.002167, -0.003664), (-0.0009973, 0.002408, -0.003664), (-0.0005084, 0.002556, -0.003664)], [], [(0, 32, 1), (1, 32, 2), (2, 32, 3), (3, 32, 4), (4, 32, 5), (5, 32, 6), (6, 32, 7), (7, 32, 8), (8, 32, 9), (9, 32, 10), (10, 32, 11), (11, 32, 12), (12, 32, 13), (13, 32, 14), (14, 32, 15), (15, 32, 16), (16, 32, 17), (17, 32, 18), (18, 32, 19), (19, 32, 20), (20, 32, 21), (21, 32, 22), (22, 32, 23), (23, 32, 24), (24, 32, 25), (25, 32, 26), (26, 32, 27), (27, 32, 28), (28, 32, 29), (29, 32, 30), (30, 31, 64, 63), (30, 32, 31), (31, 32, 0), (33, 34, 35, 36, 37, 38, 39, 40, 41, 42, 43, 44, 45, 46, 47, 48, 49, 50, 51, 52, 53, 54, 55, 56, 57, 58, 59, 60, 61, 62, 63, 64), (10, 11, 44, 43), (17, 18, 51, 50), (24, 25, 58, 57), (4, 5, 38, 37), (31, 0, 33, 64), (11, 12, 45, 44), (18, 19, 52, 51), (25, 26, 59, 58), (5, 6, 39, 38), (12, 13, 46, 45), (19, 20, 53, 52), (26, 27, 60, 59), (6, 7, 40, 39), (0, 1, 34, 33), (13, 14, 47, 46), (20, 21, 54, 53), (27, 28, 61, 60), (7, 8, 41, 40), (14, 15, 48, 47), (21, 22, 55, 54), (1, 2, 35, 34), (28, 29, 62, 61), (8, 9, 42, 41), (15, 16, 49, 48), (22, 23, 56, 55), (2, 3, 36, 35), (29, 30, 63, 62), (9, 10, 43, 42), (16, 17, 50, 49), (23, 24, 57, 56), (3, 4, 37, 36)])
_uv = me_cone_003.uv_layers.new(name='UVMap')
_uv.uv.foreach_set('vector', [0.25, 0.49, 0.25, 0.25, 0.2968, 0.4854, 0.2968, 0.4854, 0.25, 0.25, 0.3418, 0.4717, 0.3418, 0.4717, 0.25, 0.25, 0.3833, 0.4496, 0.3833, 0.4496, 0.25, 0.25, 0.4197, 0.4197, 0.4197, 0.4197, 0.25, 0.25, 0.4496, 0.3833, 0.4496, 0.3833, 0.25, 0.25, 0.4717, 0.3418, 0.4717, 0.3418, 0.25, 0.25, 0.4854, 0.2968, 0.4854, 0.2968, 0.25, 0.25, 0.49, 0.25, 0.49, 0.25, 0.25, 0.25, 0.4854, 0.2032, 0.4854, 0.2032, 0.25, 0.25, 0.4717, 0.1582, 0.4717, 0.1582, 0.25, 0.25, 0.4496, 0.1167, 0.4496, 0.1167, 0.25, 0.25, 0.4197, 0.08029, 0.4197, 0.08029, 0.25, 0.25, 0.3833, 0.05045, 0.3833, 0.05045, 0.25, 0.25, 0.3418, 0.02827, 0.3418, 0.02827, 0.25, 0.25, 0.2968, 0.01461, 0.2968, 0.01461, 0.25, 0.25, 0.25, 0.01, 0.25, 0.01, 0.25, 0.25, 0.2032, 0.01461, 0.2032, 0.01461, 0.25, 0.25, 0.1582, 0.02827, 0.1582, 0.02827, 0.25, 0.25, 0.1167, 0.05045, 0.1167, 0.05045, 0.25, 0.25, 0.08029, 0.08029, 0.08029, 0.08029, 0.25, 0.25, 0.05045, 0.1167, 0.05045, 0.1167, 0.25, 0.25, 0.02827, 0.1582, 0.02827, 0.1582, 0.25, 0.25, 0.01461, 0.2032, 0.01461, 0.2032, 0.25, 0.25, 0.01, 0.25, 0.01, 0.25, 0.25, 0.25, 0.01461, 0.2968, 0.01461, 0.2968, 0.25, 0.25, 0.02827, 0.3418, 0.02827, 0.3418, 0.25, 0.25, 0.05045, 0.3833, 0.05045, 0.3833, 0.25, 0.25, 0.08029, 0.4197, 0.08029, 0.4197, 0.25, 0.25, 0.1167, 0.4496, 0.1167, 0.4496, 0.25, 0.25, 0.1582, 0.4717, 0.1582, 0.4717, 0.2032, 0.4854, 0.2032, 0.4854, 0.1582, 0.4717, 0.1582, 0.4717, 0.25, 0.25, 0.2032, 0.4854, 0.2032, 0.4854, 0.25, 0.25, 0.25, 0.49, 0.75, 0.49, 0.7968, 0.4854, 0.8418, 0.4717, 0.8833, 0.4496, 0.9197, 0.4197, 0.9496, 0.3833, 0.9717, 0.3418, 0.9854, 0.2968, 0.99, 0.25, 0.9854, 0.2032, 0.9717, 0.1582, 0.9496, 0.1167, 0.9197, 0.08029, 0.8833, 0.05045, 0.8418, 0.02827, 0.7968, 0.01461, 0.75, 0.01, 0.7032, 0.01461, 0.6582, 0.02827, 0.6167, 0.05045, 0.5803, 0.08029, 0.5504, 0.1167, 0.5283, 0.1582, 0.5146, 0.2032, 0.51, 0.25, 0.5146, 0.2968, 0.5283, 0.3418, 0.5504, 0.3833, 0.5803, 0.4197, 0.6167, 0.4496, 0.6582, 0.4717, 0.7032, 0.4854, 0.4717, 0.1582, 0.4496, 0.1167, 0.4496, 0.1167, 0.4717, 0.1582, 0.2032, 0.01461, 0.1582, 0.02827, 0.1582, 0.02827, 0.2032, 0.01461, 0.01, 0.25, 0.01461, 0.2968, 0.01461, 0.2968, 0.01, 0.25, 0.4197, 0.4197, 0.4496, 0.3833, 0.4496, 0.3833, 0.4197, 0.4197, 0.2032, 0.4854, 0.25, 0.49, 0.25, 0.49, 0.2032, 0.4854, 0.4496, 0.1167, 0.4197, 0.08029, 0.4197, 0.08029, 0.4496, 0.1167, 0.1582, 0.02827, 0.1167, 0.05045, 0.1167, 0.05045, 0.1582, 0.02827, 0.01461, 0.2968, 0.02827, 0.3418, 0.02827, 0.3418, 0.01461, 0.2968, 0.4496, 0.3833, 0.4717, 0.3418, 0.4717, 0.3418, 0.4496, 0.3833, 0.4197, 0.08029, 0.3833, 0.05045, 0.3833, 0.05045, 0.4197, 0.08029, 0.1167, 0.05045, 0.08029, 0.08029, 0.08029, 0.08029, 0.1167, 0.05045, 0.02827, 0.3418, 0.05045, 0.3833, 0.05045, 0.3833, 0.02827, 0.3418, 0.4717, 0.3418, 0.4854, 0.2968, 0.4854, 0.2968, 0.4717, 0.3418, 0.25, 0.49, 0.2968, 0.4854, 0.2968, 0.4854, 0.25, 0.49, 0.3833, 0.05045, 0.3418, 0.02827, 0.3418, 0.02827, 0.3833, 0.05045, 0.08029, 0.08029, 0.05045, 0.1167, 0.05045, 0.1167, 0.08029, 0.08029, 0.05045, 0.3833, 0.08029, 0.4197, 0.08029, 0.4197, 0.05045, 0.3833, 0.4854, 0.2968, 0.49, 0.25, 0.49, 0.25, 0.4854, 0.2968, 0.3418, 0.02827, 0.2968, 0.01461, 0.2968, 0.01461, 0.3418, 0.02827, 0.05045, 0.1167, 0.02827, 0.1582, 0.02827, 0.1582, 0.05045, 0.1167, 0.2968, 0.4854, 0.3418, 0.4717, 0.3418, 0.4717, 0.2968, 0.4854, 0.08029, 0.4197, 0.1167, 0.4496, 0.1167, 0.4496, 0.08029, 0.4197, 0.49, 0.25, 0.4854, 0.2032, 0.4854, 0.2032, 0.49, 0.25, 0.2968, 0.01461, 0.25, 0.01, 0.25, 0.01, 0.2968, 0.01461, 0.02827, 0.1582, 0.01461, 0.2032, 0.01461, 0.2032, 0.02827, 0.1582, 0.3418, 0.4717, 0.3833, 0.4496, 0.3833, 0.4496, 0.3418, 0.4717, 0.1167, 0.4496, 0.1582, 0.4717, 0.1582, 0.4717, 0.1167, 0.4496, 0.4854, 0.2032, 0.4717, 0.1582, 0.4717, 0.1582, 0.4854, 0.2032, 0.25, 0.01, 0.2032, 0.01461, 0.2032, 0.01461, 0.25, 0.01, 0.01461, 0.2032, 0.01, 0.25, 0.01, 0.25, 0.01461, 0.2032, 0.3833, 0.4496, 0.4197, 0.4197, 0.4197, 0.4197, 0.3833, 0.4496])
me_cone_003.use_remesh_fix_poles = True
me_cone_003.use_remesh_preserve_attributes = False
me_cone_003.update()
me_cone_004 = bpy.data.meshes.new('Cone.004')
me_cone_004.from_pydata([(0.0, 0.002606, -0.002606), (0.0005084, 0.002556, -0.002606), (0.0009973, 0.002408, -0.002606), (0.001448, 0.002167, -0.002606), (0.001843, 0.001843, -0.002606), (0.002167, 0.001448, -0.002606), (0.002408, 0.0009973, -0.002606), (0.002556, 0.0005084, -0.002606), (0.002606, -1.139e-10, -0.002606), (0.002556, -0.0005084, -0.002606), (0.002408, -0.0009973, -0.002606), (0.002167, -0.001448, -0.002606), (0.001843, -0.001843, -0.002606), (0.001448, -0.002167, -0.002606), (0.0009973, -0.002408, -0.002606), (0.0005084, -0.002556, -0.002606), (-2.278e-10, -0.002606, -0.002606), (-0.0005084, -0.002556, -0.002606), (-0.0009973, -0.002408, -0.002606), (-0.001448, -0.002167, -0.002606), (-0.001843, -0.001843, -0.002606), (-0.002167, -0.001448, -0.002606), (-0.002408, -0.0009973, -0.002606), (-0.002556, -0.0005084, -0.002606), (-0.002606, 3.108e-11, -0.002606), (-0.002556, 0.0005084, -0.002606), (-0.002408, 0.0009973, -0.002606), (-0.002167, 0.001448, -0.002606), (-0.001843, 0.001843, -0.002606), (-0.001448, 0.002167, -0.002606), (-0.0009973, 0.002408, -0.002606), (-0.0005084, 0.002556, -0.002606), (0.0, 0.0, 0.002606), (1.898e-10, 0.002606, -0.003664), (0.0005084, 0.002556, -0.003664), (0.0009973, 0.002408, -0.003664), (0.001448, 0.002167, -0.003664), (0.001843, 0.001843, -0.003664), (0.002167, 0.001448, -0.003664), (0.002408, 0.0009973, -0.003664), (0.002556, 0.0005084, -0.003664), (0.002606, -1.139e-10, -0.003664), (0.002556, -0.0005084, -0.003664), (0.002408, -0.0009973, -0.003664), (0.002167, -0.001448, -0.003664), (0.001843, -0.001843, -0.003664), (0.001448, -0.002167, -0.003664), (0.0009973, -0.002408, -0.003664), (0.0005084, -0.002556, -0.003664), (-3.8e-11, -0.002606, -0.003664), (-0.0005084, -0.002556, -0.003664), (-0.0009973, -0.002408, -0.003664), (-0.001448, -0.002167, -0.003664), (-0.001843, -0.001843, -0.003664), (-0.002167, -0.001448, -0.003664), (-0.002408, -0.0009973, -0.003664), (-0.002556, -0.0005084, -0.003664), (-0.002606, 3.108e-11, -0.003664), (-0.002556, 0.0005084, -0.003664), (-0.002408, 0.0009973, -0.003664), (-0.002167, 0.001448, -0.003664), (-0.001843, 0.001843, -0.003664), (-0.001448, 0.002167, -0.003664), (-0.0009973, 0.002408, -0.003664), (-0.0005084, 0.002556, -0.003664)], [], [(0, 32, 1), (1, 32, 2), (2, 32, 3), (3, 32, 4), (4, 32, 5), (5, 32, 6), (6, 32, 7), (7, 32, 8), (8, 32, 9), (9, 32, 10), (10, 32, 11), (11, 32, 12), (12, 32, 13), (13, 32, 14), (14, 32, 15), (15, 32, 16), (16, 32, 17), (17, 32, 18), (18, 32, 19), (19, 32, 20), (20, 32, 21), (21, 32, 22), (22, 32, 23), (23, 32, 24), (24, 32, 25), (25, 32, 26), (26, 32, 27), (27, 32, 28), (28, 32, 29), (29, 32, 30), (30, 31, 64, 63), (30, 32, 31), (31, 32, 0), (33, 34, 35, 36, 37, 38, 39, 40, 41, 42, 43, 44, 45, 46, 47, 48, 49, 50, 51, 52, 53, 54, 55, 56, 57, 58, 59, 60, 61, 62, 63, 64), (10, 11, 44, 43), (17, 18, 51, 50), (24, 25, 58, 57), (4, 5, 38, 37), (31, 0, 33, 64), (11, 12, 45, 44), (18, 19, 52, 51), (25, 26, 59, 58), (5, 6, 39, 38), (12, 13, 46, 45), (19, 20, 53, 52), (26, 27, 60, 59), (6, 7, 40, 39), (0, 1, 34, 33), (13, 14, 47, 46), (20, 21, 54, 53), (27, 28, 61, 60), (7, 8, 41, 40), (14, 15, 48, 47), (21, 22, 55, 54), (1, 2, 35, 34), (28, 29, 62, 61), (8, 9, 42, 41), (15, 16, 49, 48), (22, 23, 56, 55), (2, 3, 36, 35), (29, 30, 63, 62), (9, 10, 43, 42), (16, 17, 50, 49), (23, 24, 57, 56), (3, 4, 37, 36)])
_uv = me_cone_004.uv_layers.new(name='UVMap')
_uv.uv.foreach_set('vector', [0.25, 0.49, 0.25, 0.25, 0.2968, 0.4854, 0.2968, 0.4854, 0.25, 0.25, 0.3418, 0.4717, 0.3418, 0.4717, 0.25, 0.25, 0.3833, 0.4496, 0.3833, 0.4496, 0.25, 0.25, 0.4197, 0.4197, 0.4197, 0.4197, 0.25, 0.25, 0.4496, 0.3833, 0.4496, 0.3833, 0.25, 0.25, 0.4717, 0.3418, 0.4717, 0.3418, 0.25, 0.25, 0.4854, 0.2968, 0.4854, 0.2968, 0.25, 0.25, 0.49, 0.25, 0.49, 0.25, 0.25, 0.25, 0.4854, 0.2032, 0.4854, 0.2032, 0.25, 0.25, 0.4717, 0.1582, 0.4717, 0.1582, 0.25, 0.25, 0.4496, 0.1167, 0.4496, 0.1167, 0.25, 0.25, 0.4197, 0.08029, 0.4197, 0.08029, 0.25, 0.25, 0.3833, 0.05045, 0.3833, 0.05045, 0.25, 0.25, 0.3418, 0.02827, 0.3418, 0.02827, 0.25, 0.25, 0.2968, 0.01461, 0.2968, 0.01461, 0.25, 0.25, 0.25, 0.01, 0.25, 0.01, 0.25, 0.25, 0.2032, 0.01461, 0.2032, 0.01461, 0.25, 0.25, 0.1582, 0.02827, 0.1582, 0.02827, 0.25, 0.25, 0.1167, 0.05045, 0.1167, 0.05045, 0.25, 0.25, 0.08029, 0.08029, 0.08029, 0.08029, 0.25, 0.25, 0.05045, 0.1167, 0.05045, 0.1167, 0.25, 0.25, 0.02827, 0.1582, 0.02827, 0.1582, 0.25, 0.25, 0.01461, 0.2032, 0.01461, 0.2032, 0.25, 0.25, 0.01, 0.25, 0.01, 0.25, 0.25, 0.25, 0.01461, 0.2968, 0.01461, 0.2968, 0.25, 0.25, 0.02827, 0.3418, 0.02827, 0.3418, 0.25, 0.25, 0.05045, 0.3833, 0.05045, 0.3833, 0.25, 0.25, 0.08029, 0.4197, 0.08029, 0.4197, 0.25, 0.25, 0.1167, 0.4496, 0.1167, 0.4496, 0.25, 0.25, 0.1582, 0.4717, 0.1582, 0.4717, 0.2032, 0.4854, 0.2032, 0.4854, 0.1582, 0.4717, 0.1582, 0.4717, 0.25, 0.25, 0.2032, 0.4854, 0.2032, 0.4854, 0.25, 0.25, 0.25, 0.49, 0.75, 0.49, 0.7968, 0.4854, 0.8418, 0.4717, 0.8833, 0.4496, 0.9197, 0.4197, 0.9496, 0.3833, 0.9717, 0.3418, 0.9854, 0.2968, 0.99, 0.25, 0.9854, 0.2032, 0.9717, 0.1582, 0.9496, 0.1167, 0.9197, 0.08029, 0.8833, 0.05045, 0.8418, 0.02827, 0.7968, 0.01461, 0.75, 0.01, 0.7032, 0.01461, 0.6582, 0.02827, 0.6167, 0.05045, 0.5803, 0.08029, 0.5504, 0.1167, 0.5283, 0.1582, 0.5146, 0.2032, 0.51, 0.25, 0.5146, 0.2968, 0.5283, 0.3418, 0.5504, 0.3833, 0.5803, 0.4197, 0.6167, 0.4496, 0.6582, 0.4717, 0.7032, 0.4854, 0.4717, 0.1582, 0.4496, 0.1167, 0.4496, 0.1167, 0.4717, 0.1582, 0.2032, 0.01461, 0.1582, 0.02827, 0.1582, 0.02827, 0.2032, 0.01461, 0.01, 0.25, 0.01461, 0.2968, 0.01461, 0.2968, 0.01, 0.25, 0.4197, 0.4197, 0.4496, 0.3833, 0.4496, 0.3833, 0.4197, 0.4197, 0.2032, 0.4854, 0.25, 0.49, 0.25, 0.49, 0.2032, 0.4854, 0.4496, 0.1167, 0.4197, 0.08029, 0.4197, 0.08029, 0.4496, 0.1167, 0.1582, 0.02827, 0.1167, 0.05045, 0.1167, 0.05045, 0.1582, 0.02827, 0.01461, 0.2968, 0.02827, 0.3418, 0.02827, 0.3418, 0.01461, 0.2968, 0.4496, 0.3833, 0.4717, 0.3418, 0.4717, 0.3418, 0.4496, 0.3833, 0.4197, 0.08029, 0.3833, 0.05045, 0.3833, 0.05045, 0.4197, 0.08029, 0.1167, 0.05045, 0.08029, 0.08029, 0.08029, 0.08029, 0.1167, 0.05045, 0.02827, 0.3418, 0.05045, 0.3833, 0.05045, 0.3833, 0.02827, 0.3418, 0.4717, 0.3418, 0.4854, 0.2968, 0.4854, 0.2968, 0.4717, 0.3418, 0.25, 0.49, 0.2968, 0.4854, 0.2968, 0.4854, 0.25, 0.49, 0.3833, 0.05045, 0.3418, 0.02827, 0.3418, 0.02827, 0.3833, 0.05045, 0.08029, 0.08029, 0.05045, 0.1167, 0.05045, 0.1167, 0.08029, 0.08029, 0.05045, 0.3833, 0.08029, 0.4197, 0.08029, 0.4197, 0.05045, 0.3833, 0.4854, 0.2968, 0.49, 0.25, 0.49, 0.25, 0.4854, 0.2968, 0.3418, 0.02827, 0.2968, 0.01461, 0.2968, 0.01461, 0.3418, 0.02827, 0.05045, 0.1167, 0.02827, 0.1582, 0.02827, 0.1582, 0.05045, 0.1167, 0.2968, 0.4854, 0.3418, 0.4717, 0.3418, 0.4717, 0.2968, 0.4854, 0.08029, 0.4197, 0.1167, 0.4496, 0.1167, 0.4496, 0.08029, 0.4197, 0.49, 0.25, 0.4854, 0.2032, 0.4854, 0.2032, 0.49, 0.25, 0.2968, 0.01461, 0.25, 0.01, 0.25, 0.01, 0.2968, 0.01461, 0.02827, 0.1582, 0.01461, 0.2032, 0.01461, 0.2032, 0.02827, 0.1582, 0.3418, 0.4717, 0.3833, 0.4496, 0.3833, 0.4496, 0.3418, 0.4717, 0.1167, 0.4496, 0.1582, 0.4717, 0.1582, 0.4717, 0.1167, 0.4496, 0.4854, 0.2032, 0.4717, 0.1582, 0.4717, 0.1582, 0.4854, 0.2032, 0.25, 0.01, 0.2032, 0.01461, 0.2032, 0.01461, 0.25, 0.01, 0.01461, 0.2032, 0.01, 0.25, 0.01, 0.25, 0.01461, 0.2032, 0.3833, 0.4496, 0.4197, 0.4197, 0.4197, 0.4197, 0.3833, 0.4496])
me_cone_004.use_remesh_fix_poles = True
me_cone_004.use_remesh_preserve_attributes = False
me_cone_004.update()
me_cone_005 = bpy.data.meshes.new('Cone.005')
me_cone_005.from_pydata([(0.0, 0.002606, -0.002606), (0.0005084, 0.002556, -0.002606), (0.0009973, 0.002408, -0.002606), (0.001448, 0.002167, -0.002606), (0.001843, 0.001843, -0.002606), (0.002167, 0.001448, -0.002606), (0.002408, 0.0009973, -0.002606), (0.002556, 0.0005084, -0.002606), (0.002606, -1.139e-10, -0.002606), (0.002556, -0.0005084, -0.002606), (0.002408, -0.0009973, -0.002606), (0.002167, -0.001448, -0.002606), (0.001843, -0.001843, -0.002606), (0.001448, -0.002167, -0.002606), (0.0009973, -0.002408, -0.002606), (0.0005084, -0.002556, -0.002606), (-2.278e-10, -0.002606, -0.002606), (-0.0005084, -0.002556, -0.002606), (-0.0009973, -0.002408, -0.002606), (-0.001448, -0.002167, -0.002606), (-0.001843, -0.001843, -0.002606), (-0.002167, -0.001448, -0.002606), (-0.002408, -0.0009973, -0.002606), (-0.002556, -0.0005084, -0.002606), (-0.002606, 3.108e-11, -0.002606), (-0.002556, 0.0005084, -0.002606), (-0.002408, 0.0009973, -0.002606), (-0.002167, 0.001448, -0.002606), (-0.001843, 0.001843, -0.002606), (-0.001448, 0.002167, -0.002606), (-0.0009973, 0.002408, -0.002606), (-0.0005084, 0.002556, -0.002606), (0.0, 0.0, 0.002606), (1.898e-10, 0.002606, -0.003664), (0.0005084, 0.002556, -0.003664), (0.0009973, 0.002408, -0.003664), (0.001448, 0.002167, -0.003664), (0.001843, 0.001843, -0.003664), (0.002167, 0.001448, -0.003664), (0.002408, 0.0009973, -0.003664), (0.002556, 0.0005084, -0.003664), (0.002606, -1.139e-10, -0.003664), (0.002556, -0.0005084, -0.003664), (0.002408, -0.0009973, -0.003664), (0.002167, -0.001448, -0.003664), (0.001843, -0.001843, -0.003664), (0.001448, -0.002167, -0.003664), (0.0009973, -0.002408, -0.003664), (0.0005084, -0.002556, -0.003664), (-3.8e-11, -0.002606, -0.003664), (-0.0005084, -0.002556, -0.003664), (-0.0009973, -0.002408, -0.003664), (-0.001448, -0.002167, -0.003664), (-0.001843, -0.001843, -0.003664), (-0.002167, -0.001448, -0.003664), (-0.002408, -0.0009973, -0.003664), (-0.002556, -0.0005084, -0.003664), (-0.002606, 3.108e-11, -0.003664), (-0.002556, 0.0005084, -0.003664), (-0.002408, 0.0009973, -0.003664), (-0.002167, 0.001448, -0.003664), (-0.001843, 0.001843, -0.003664), (-0.001448, 0.002167, -0.003664), (-0.0009973, 0.002408, -0.003664), (-0.0005084, 0.002556, -0.003664)], [], [(0, 32, 1), (1, 32, 2), (2, 32, 3), (3, 32, 4), (4, 32, 5), (5, 32, 6), (6, 32, 7), (7, 32, 8), (8, 32, 9), (9, 32, 10), (10, 32, 11), (11, 32, 12), (12, 32, 13), (13, 32, 14), (14, 32, 15), (15, 32, 16), (16, 32, 17), (17, 32, 18), (18, 32, 19), (19, 32, 20), (20, 32, 21), (21, 32, 22), (22, 32, 23), (23, 32, 24), (24, 32, 25), (25, 32, 26), (26, 32, 27), (27, 32, 28), (28, 32, 29), (29, 32, 30), (30, 31, 64, 63), (30, 32, 31), (31, 32, 0), (33, 34, 35, 36, 37, 38, 39, 40, 41, 42, 43, 44, 45, 46, 47, 48, 49, 50, 51, 52, 53, 54, 55, 56, 57, 58, 59, 60, 61, 62, 63, 64), (10, 11, 44, 43), (17, 18, 51, 50), (24, 25, 58, 57), (4, 5, 38, 37), (31, 0, 33, 64), (11, 12, 45, 44), (18, 19, 52, 51), (25, 26, 59, 58), (5, 6, 39, 38), (12, 13, 46, 45), (19, 20, 53, 52), (26, 27, 60, 59), (6, 7, 40, 39), (0, 1, 34, 33), (13, 14, 47, 46), (20, 21, 54, 53), (27, 28, 61, 60), (7, 8, 41, 40), (14, 15, 48, 47), (21, 22, 55, 54), (1, 2, 35, 34), (28, 29, 62, 61), (8, 9, 42, 41), (15, 16, 49, 48), (22, 23, 56, 55), (2, 3, 36, 35), (29, 30, 63, 62), (9, 10, 43, 42), (16, 17, 50, 49), (23, 24, 57, 56), (3, 4, 37, 36)])
_uv = me_cone_005.uv_layers.new(name='UVMap')
_uv.uv.foreach_set('vector', [0.25, 0.49, 0.25, 0.25, 0.2968, 0.4854, 0.2968, 0.4854, 0.25, 0.25, 0.3418, 0.4717, 0.3418, 0.4717, 0.25, 0.25, 0.3833, 0.4496, 0.3833, 0.4496, 0.25, 0.25, 0.4197, 0.4197, 0.4197, 0.4197, 0.25, 0.25, 0.4496, 0.3833, 0.4496, 0.3833, 0.25, 0.25, 0.4717, 0.3418, 0.4717, 0.3418, 0.25, 0.25, 0.4854, 0.2968, 0.4854, 0.2968, 0.25, 0.25, 0.49, 0.25, 0.49, 0.25, 0.25, 0.25, 0.4854, 0.2032, 0.4854, 0.2032, 0.25, 0.25, 0.4717, 0.1582, 0.4717, 0.1582, 0.25, 0.25, 0.4496, 0.1167, 0.4496, 0.1167, 0.25, 0.25, 0.4197, 0.08029, 0.4197, 0.08029, 0.25, 0.25, 0.3833, 0.05045, 0.3833, 0.05045, 0.25, 0.25, 0.3418, 0.02827, 0.3418, 0.02827, 0.25, 0.25, 0.2968, 0.01461, 0.2968, 0.01461, 0.25, 0.25, 0.25, 0.01, 0.25, 0.01, 0.25, 0.25, 0.2032, 0.01461, 0.2032, 0.01461, 0.25, 0.25, 0.1582, 0.02827, 0.1582, 0.02827, 0.25, 0.25, 0.1167, 0.05045, 0.1167, 0.05045, 0.25, 0.25, 0.08029, 0.08029, 0.08029, 0.08029, 0.25, 0.25, 0.05045, 0.1167, 0.05045, 0.1167, 0.25, 0.25, 0.02827, 0.1582, 0.02827, 0.1582, 0.25, 0.25, 0.01461, 0.2032, 0.01461, 0.2032, 0.25, 0.25, 0.01, 0.25, 0.01, 0.25, 0.25, 0.25, 0.01461, 0.2968, 0.01461, 0.2968, 0.25, 0.25, 0.02827, 0.3418, 0.02827, 0.3418, 0.25, 0.25, 0.05045, 0.3833, 0.05045, 0.3833, 0.25, 0.25, 0.08029, 0.4197, 0.08029, 0.4197, 0.25, 0.25, 0.1167, 0.4496, 0.1167, 0.4496, 0.25, 0.25, 0.1582, 0.4717, 0.1582, 0.4717, 0.2032, 0.4854, 0.2032, 0.4854, 0.1582, 0.4717, 0.1582, 0.4717, 0.25, 0.25, 0.2032, 0.4854, 0.2032, 0.4854, 0.25, 0.25, 0.25, 0.49, 0.75, 0.49, 0.7968, 0.4854, 0.8418, 0.4717, 0.8833, 0.4496, 0.9197, 0.4197, 0.9496, 0.3833, 0.9717, 0.3418, 0.9854, 0.2968, 0.99, 0.25, 0.9854, 0.2032, 0.9717, 0.1582, 0.9496, 0.1167, 0.9197, 0.08029, 0.8833, 0.05045, 0.8418, 0.02827, 0.7968, 0.01461, 0.75, 0.01, 0.7032, 0.01461, 0.6582, 0.02827, 0.6167, 0.05045, 0.5803, 0.08029, 0.5504, 0.1167, 0.5283, 0.1582, 0.5146, 0.2032, 0.51, 0.25, 0.5146, 0.2968, 0.5283, 0.3418, 0.5504, 0.3833, 0.5803, 0.4197, 0.6167, 0.4496, 0.6582, 0.4717, 0.7032, 0.4854, 0.4717, 0.1582, 0.4496, 0.1167, 0.4496, 0.1167, 0.4717, 0.1582, 0.2032, 0.01461, 0.1582, 0.02827, 0.1582, 0.02827, 0.2032, 0.01461, 0.01, 0.25, 0.01461, 0.2968, 0.01461, 0.2968, 0.01, 0.25, 0.4197, 0.4197, 0.4496, 0.3833, 0.4496, 0.3833, 0.4197, 0.4197, 0.2032, 0.4854, 0.25, 0.49, 0.25, 0.49, 0.2032, 0.4854, 0.4496, 0.1167, 0.4197, 0.08029, 0.4197, 0.08029, 0.4496, 0.1167, 0.1582, 0.02827, 0.1167, 0.05045, 0.1167, 0.05045, 0.1582, 0.02827, 0.01461, 0.2968, 0.02827, 0.3418, 0.02827, 0.3418, 0.01461, 0.2968, 0.4496, 0.3833, 0.4717, 0.3418, 0.4717, 0.3418, 0.4496, 0.3833, 0.4197, 0.08029, 0.3833, 0.05045, 0.3833, 0.05045, 0.4197, 0.08029, 0.1167, 0.05045, 0.08029, 0.08029, 0.08029, 0.08029, 0.1167, 0.05045, 0.02827, 0.3418, 0.05045, 0.3833, 0.05045, 0.3833, 0.02827, 0.3418, 0.4717, 0.3418, 0.4854, 0.2968, 0.4854, 0.2968, 0.4717, 0.3418, 0.25, 0.49, 0.2968, 0.4854, 0.2968, 0.4854, 0.25, 0.49, 0.3833, 0.05045, 0.3418, 0.02827, 0.3418, 0.02827, 0.3833, 0.05045, 0.08029, 0.08029, 0.05045, 0.1167, 0.05045, 0.1167, 0.08029, 0.08029, 0.05045, 0.3833, 0.08029, 0.4197, 0.08029, 0.4197, 0.05045, 0.3833, 0.4854, 0.2968, 0.49, 0.25, 0.49, 0.25, 0.4854, 0.2968, 0.3418, 0.02827, 0.2968, 0.01461, 0.2968, 0.01461, 0.3418, 0.02827, 0.05045, 0.1167, 0.02827, 0.1582, 0.02827, 0.1582, 0.05045, 0.1167, 0.2968, 0.4854, 0.3418, 0.4717, 0.3418, 0.4717, 0.2968, 0.4854, 0.08029, 0.4197, 0.1167, 0.4496, 0.1167, 0.4496, 0.08029, 0.4197, 0.49, 0.25, 0.4854, 0.2032, 0.4854, 0.2032, 0.49, 0.25, 0.2968, 0.01461, 0.25, 0.01, 0.25, 0.01, 0.2968, 0.01461, 0.02827, 0.1582, 0.01461, 0.2032, 0.01461, 0.2032, 0.02827, 0.1582, 0.3418, 0.4717, 0.3833, 0.4496, 0.3833, 0.4496, 0.3418, 0.4717, 0.1167, 0.4496, 0.1582, 0.4717, 0.1582, 0.4717, 0.1167, 0.4496, 0.4854, 0.2032, 0.4717, 0.1582, 0.4717, 0.1582, 0.4854, 0.2032, 0.25, 0.01, 0.2032, 0.01461, 0.2032, 0.01461, 0.25, 0.01, 0.01461, 0.2032, 0.01, 0.25, 0.01, 0.25, 0.01461, 0.2032, 0.3833, 0.4496, 0.4197, 0.4197, 0.4197, 0.4197, 0.3833, 0.4496])
me_cone_005.use_remesh_fix_poles = True
me_cone_005.use_remesh_preserve_attributes = False
me_cone_005.update()
me_cube_014 = bpy.data.meshes.new('Cube.014')
me_cube_014.from_pydata([(6.049e-05, 0.08072, 0.0003678), (6.049e-05, -0.08072, 0.0003678), (6.049e-05, 0.113, -0.01034), (6.049e-05, -0.113, -0.01034), (6.049e-05, 0.113, -0.001107), (6.049e-05, -0.113, -0.001107), (-0.1527, -0.08072, 0.0003678), (-0.1527, 0.08072, 0.0003678), (-0.1527, -0.113, -0.01034), (-0.1527, 0.113, -0.01034), (-0.1527, 0.113, -0.001107), (-0.1527, -0.113, -0.001107), (6.049e-05, 0.0813, -0.01034), (6.049e-05, -0.0813, -0.01034), (-0.1527, 0.0813, -0.01034), (-0.1527, -0.0813, -0.01034)], [], [(2, 4, 0, 12), (1, 5, 3, 13), (3, 8, 15, 13), (0, 7, 6, 1), (2, 12, 14, 9), (4, 10, 7, 0), (11, 5, 1, 6), (0, 12, 13, 1), (7, 10, 9, 14), (15, 8, 11, 6), (2, 9, 10, 4), (14, 15, 13, 12), (6, 15, 14, 7), (11, 8, 3, 5)])
_uv = me_cube_014.uv_layers.new(name='UVMap')
_uv.uv.foreach_set('vector', [0.7206, 0.5931, 0.7206, 0.5931, 0.7206, 0.5931, 0.7206, 0.5931, 0.7206, 0.6666, 0.7206, 0.6666, 0.7206, 0.6666, 0.7206, 0.6666, 0.7206, 0.6666, 0.7431, 0.6666, 0.7431, 0.6666, 0.7206, 0.6666, 0.7206, 0.5931, 0.6006, 0.25, 0.6006, 0.0, 0.7206, 0.6666, 0.7206, 0.5931, 0.7206, 0.5931, 0.7431, 0.5931, 0.7431, 0.5931, 0.6006, 0.3436, 0.6006, 0.25, 0.6006, 0.25, 0.6006, 0.3436, 0.6006, 1.0, 0.6006, 0.9064, 0.6006, 0.9064, 0.6006, 1.0, 0.7206, 0.5931, 0.0, 0.0, 0.0, 0.0, 0.7206, 0.6666, 0.6006, 0.25, 0.6006, 0.25, 0.6006, 0.25, 0.6006, 0.25, 0.6006, 0.0, 0.6006, 0.0, 0.6006, 0.0, 0.6006, 0.0, 0.6006, 0.3436, 0.6006, 0.25, 0.6006, 0.25, 0.6006, 0.3436, 0.0, 0.0, 0.0, 0.0, 0.0, 0.0, 0.0, 0.0, 0.6006, 0.0, 0.0, 0.0, 0.0, 0.0, 0.6006, 0.25, 0.6006, 1.0, 0.6006, 1.0, 0.6006, 0.9064, 0.6006, 0.9064])
me_cube_014.use_remesh_fix_poles = True
me_cube_014.use_remesh_preserve_attributes = False
me_cube_014.update()

# ---- objects
ob_cylinder = bpy.data.objects.new('Cylinder', me_cylinder)
ob_cylinder_001 = bpy.data.objects.new('Cylinder.001', me_cylinder_001)
ob_cylinder_002 = bpy.data.objects.new('Cylinder.002', me_cylinder_003)
ob_cylinder_004 = bpy.data.objects.new('Cylinder.004', me_cylinder_006)
ob_cube_004 = bpy.data.objects.new('Cube.004', me_cube_008)
ob_cube = bpy.data.objects.new('Cube', me_cube_009)
ob_cone = bpy.data.objects.new('Cone', me_cone)
ob_cone_001 = bpy.data.objects.new('Cone.001', me_cone_001)
ob_cone_002 = bpy.data.objects.new('Cone.002', me_cone_002)
ob_cone_003 = bpy.data.objects.new('Cone.003', me_cone_003)
ob_cone_004 = bpy.data.objects.new('Cone.004', me_cone_004)
ob_cone_005 = bpy.data.objects.new('Cone.005', me_cone_005)
ob_cube_001 = bpy.data.objects.new('Cube.001', me_cube_014)

# ---- transforms, parenting, visibility, modifiers, constraints
ob_cylinder.location = (-0.00159, 0.00053, -0.003629)
ob_cylinder.rotation_euler = (0.0, -0.0, 0.3941)
ob_cylinder.scale = (1.729, 1.729, 0.3)
ob_cylinder_001.location = (-0.00159, 0.00053, 0.001609)
ob_cylinder_001.rotation_euler = (0.0, -0.0, 0.3941)
ob_cylinder_001.scale = (1.704, 1.704, 0.5154)
ob_cylinder_002.location = (-0.00159, 0.00053, 0.09409)
ob_cylinder_002.rotation_euler = (0.0, -0.0, 0.3941)
ob_cylinder_002.scale = (1.533, 1.533, 0.3)
ob_cylinder_004.location = (-0.00159, 0.00053, -0.003629)
ob_cylinder_004.rotation_euler = (0.0, -0.0, 0.3941)
ob_cylinder_004.scale = (1.729, 1.729, 0.3)
ob_cube_004.location = (0.0633, 0.1511, 0.01616)
ob_cube_004.rotation_euler = (0.0, -0.0, -0.4908)
ob_cube_004.scale = (1.0, 1.0, 1.304)
ob_cube.location = (-0.1335, 0.0006287, 0.09108)
ob_cube.scale = (0.3679, 0.4239, 9.272)
ob_cone.location = (0.13, -0.05386, 0.1086)
ob_cone.rotation_euler = (0.0, 0.0, -0.4908)
ob_cone.scale = (1.0, 1.0, 2.227)
ob_cone_001.location = (0.13, 0.05258, 0.1086)
ob_cone_001.rotation_euler = (0.0, 0.0, -0.4908)
ob_cone_001.scale = (1.0, 1.0, 2.227)
ob_cone_002.location = (0.05284, 0.1317, 0.1086)
ob_cone_002.rotation_euler = (0.0, 0.0, -0.4908)
ob_cone_002.scale = (1.0, 1.0, 2.227)
ob_cone_003.location = (0.05581, -0.13, 0.1086)
ob_cone_003.rotation_euler = (0.0, 0.0, -0.4908)
ob_cone_003.scale = (1.0, 1.0, 2.227)
ob_cone_004.location = (-0.05632, -0.1342, 0.1086)
ob_cone_004.rotation_euler = (0.0, 0.0, -0.4908)
ob_cone_004.scale = (1.0, 1.0, 2.227)
ob_cone_005.location = (-0.05395, 0.1335, 0.1086)
ob_cone_005.rotation_euler = (0.0, 0.0, -0.4908)
ob_cone_005.scale = (1.0, 1.0, 2.227)
ob_cube_001.location = (-0.1809, 0.0006287, 0.08549)
ob_cube_001.scale = (0.03127, 0.3174, 8.458)

# ---- collection membership
col_collection.objects.link(ob_cylinder)
col_collection.objects.link(ob_cylinder_001)
col_collection.objects.link(ob_cylinder_002)
col_collection.objects.link(ob_cylinder_004)
col_collection.objects.link(ob_cube_004)
col_collection.objects.link(ob_cube)
col_collection.objects.link(ob_cone)
col_collection.objects.link(ob_cone_001)
col_collection.objects.link(ob_cone_002)
col_collection.objects.link(ob_cone_003)
col_collection.objects.link(ob_cone_004)
col_collection.objects.link(ob_cone_005)
col_collection.objects.link(ob_cube_001)

# ---- scene / render settings (as saved in the file)
scene.frame_start = 1; scene.frame_end = 250; scene.frame_set(16)
scene.render.engine = 'BLENDER_EEVEE_NEXT'
scene.cycles.sampling_pattern = 'TABULATED_SOBOL'
scene.cycles.use_light_tree = False
scene.view_settings.view_transform = 'Filmic'
bpy.context.view_layer.update()

# ---- added for rendering (the .blend has no active camera and no usable light): camera, sun
cam_auto = bpy.data.cameras.new('AutoCamera')
cam_auto.lens = 50.0
cam_auto.sensor_width = 36.0
cam_auto.clip_end = 1000.0
ob_auto_camera = bpy.data.objects.new('AutoCamera', cam_auto)
scene.collection.objects.link(ob_auto_camera)
ob_auto_camera.location = (0.897272, -1.06283, 0.752872)
ob_auto_camera.rotation_euler = (1.09748, -7.21219e-08, 0.694738)
scene.camera = ob_auto_camera
light_auto_sun = bpy.data.lights.new('AutoSun', 'SUN')
light_auto_sun.energy = 3.0
light_auto_sun.angle = 0.0523599
ob_auto_sun = bpy.data.objects.new('AutoSun', light_auto_sun)
scene.collection.objects.link(ob_auto_sun)
ob_auto_sun.rotation_euler = (0.872665, 0.174533, 0.523599)
bpy.context.view_layer.update()
